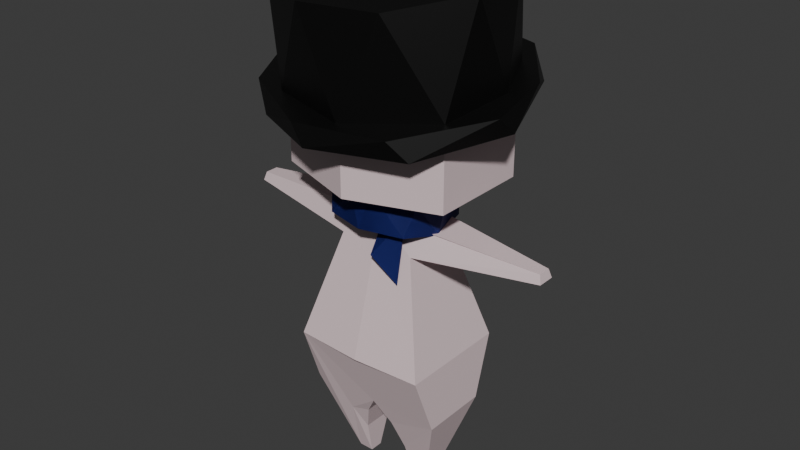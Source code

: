 # Source: CharacterBase.blend  (saved by Blender 4.3.34; exported with 4.5.12 LTS)
import bpy
from mathutils import Matrix  # noqa: F401  (used for matrix-valued properties, if any)

bpy.ops.wm.read_factory_settings(use_empty=True)
scene = bpy.context.scene
scene.name = 'Scene'

# ---- collections
col_characterbase = bpy.data.collections.new('CharacterBase'); scene.collection.children.link(col_characterbase)
col_head = bpy.data.collections.new('HEAD'); scene.collection.children.link(col_head)

# ---- materials (node trees are filled in below, after node groups)
mat_black_001 = bpy.data.materials.new('Black.001')
mat_scarfred = bpy.data.materials.new('ScarfRed')
mat_scarfblue = bpy.data.materials.new('ScarfBlue')
mat_bodycolor = bpy.data.materials.new('BODYCOLOR')
mat_eyewhite = bpy.data.materials.new('EyeWhite')
mat_black = bpy.data.materials.new('Black')
mat_bodycolor_001 = bpy.data.materials.new('BODYCOLOR.001')
mat_eyewhite_001 = bpy.data.materials.new('EyeWhite.001')

# ---- material node trees
mat_black_001.use_nodes = True; mat_black_001.node_tree.nodes.clear()
_N = mat_black_001.node_tree.nodes; _L = mat_black_001.node_tree.links
n0 = _N.new('ShaderNodeBsdfPrincipled'); n0.name = 'Principled BSDF'; n0.location = (10, 300)
n0.inputs[0].default_value = (0.0, 0.0, 0.0, 1.0)
n1 = _N.new('ShaderNodeOutputMaterial'); n1.name = 'Material Output'; n1.location = (300, 300)
_L.new(n0.outputs[0], n1.inputs[0])
n1.is_active_output = True
mat_scarfred.use_nodes = True; mat_scarfred.node_tree.nodes.clear()
_N = mat_scarfred.node_tree.nodes; _L = mat_scarfred.node_tree.links
n0 = _N.new('ShaderNodeBsdfPrincipled'); n0.name = 'Principled BSDF'; n0.location = (10, 300)
n0.inputs[0].default_value = (0.4042, 0.0452, 0.03312, 1.0)
n1 = _N.new('ShaderNodeOutputMaterial'); n1.name = 'Material Output'; n1.location = (300, 300)
_L.new(n0.outputs[0], n1.inputs[0])
n1.is_active_output = True
mat_scarfblue.use_nodes = True; mat_scarfblue.node_tree.nodes.clear()
_N = mat_scarfblue.node_tree.nodes; _L = mat_scarfblue.node_tree.links
n0 = _N.new('ShaderNodeBsdfPrincipled'); n0.name = 'Principled BSDF'; n0.location = (10, 300)
n0.inputs[0].default_value = (0.01569, 0.02371, 0.1981, 1.0)
n1 = _N.new('ShaderNodeOutputMaterial'); n1.name = 'Material Output'; n1.location = (300, 300)
_L.new(n0.outputs[0], n1.inputs[0])
n1.is_active_output = True
mat_bodycolor.use_nodes = True; mat_bodycolor.node_tree.nodes.clear()
_N = mat_bodycolor.node_tree.nodes; _L = mat_bodycolor.node_tree.links
n0 = _N.new('ShaderNodeBsdfPrincipled'); n0.name = 'Principled BSDF'; n0.location = (10, 300)
n0.inputs[0].default_value = (0.8, 0.6361, 0.6592, 1.0)
n1 = _N.new('ShaderNodeOutputMaterial'); n1.name = 'Material Output'; n1.location = (300, 300)
_L.new(n0.outputs[0], n1.inputs[0])
n1.is_active_output = True
mat_eyewhite.use_nodes = True; mat_eyewhite.node_tree.nodes.clear()
_N = mat_eyewhite.node_tree.nodes; _L = mat_eyewhite.node_tree.links
n0 = _N.new('ShaderNodeBsdfPrincipled'); n0.name = 'Principled BSDF'; n0.location = (10, 300)
n0.inputs[0].default_value = (1.0, 1.0, 1.0, 1.0)
n1 = _N.new('ShaderNodeOutputMaterial'); n1.name = 'Material Output'; n1.location = (300, 300)
_L.new(n0.outputs[0], n1.inputs[0])
n1.is_active_output = True
mat_black.use_nodes = True; mat_black.node_tree.nodes.clear()
_N = mat_black.node_tree.nodes; _L = mat_black.node_tree.links
n0 = _N.new('ShaderNodeBsdfPrincipled'); n0.name = 'Principled BSDF'; n0.location = (10, 300)
n0.inputs[0].default_value = (0.0, 0.0, 0.0, 1.0)
n1 = _N.new('ShaderNodeOutputMaterial'); n1.name = 'Material Output'; n1.location = (300, 300)
_L.new(n0.outputs[0], n1.inputs[0])
n1.is_active_output = True
mat_bodycolor_001.use_nodes = True; mat_bodycolor_001.node_tree.nodes.clear()
_N = mat_bodycolor_001.node_tree.nodes; _L = mat_bodycolor_001.node_tree.links
n0 = _N.new('ShaderNodeBsdfPrincipled'); n0.name = 'Principled BSDF'; n0.location = (10, 300)
n0.inputs[0].default_value = (0.8, 0.6361, 0.6592, 1.0)
n1 = _N.new('ShaderNodeOutputMaterial'); n1.name = 'Material Output'; n1.location = (300, 300)
_L.new(n0.outputs[0], n1.inputs[0])
n1.is_active_output = True
mat_eyewhite_001.use_nodes = True; mat_eyewhite_001.node_tree.nodes.clear()
_N = mat_eyewhite_001.node_tree.nodes; _L = mat_eyewhite_001.node_tree.links
n0 = _N.new('ShaderNodeBsdfPrincipled'); n0.name = 'Principled BSDF'; n0.location = (10, 300)
n0.inputs[0].default_value = (1.0, 1.0, 1.0, 1.0)
n1 = _N.new('ShaderNodeOutputMaterial'); n1.name = 'Material Output'; n1.location = (300, 300)
_L.new(n0.outputs[0], n1.inputs[0])
n1.is_active_output = True

# ---- world
world_world = bpy.data.worlds.new('World'); scene.world = world_world
world_world.use_nodes = True; world_world.node_tree.nodes.clear()
_N = world_world.node_tree.nodes; _L = world_world.node_tree.links
n0 = _N.new('ShaderNodeOutputWorld'); n0.name = 'World Output'; n0.location = (300, 300)
n1 = _N.new('ShaderNodeBackground'); n1.name = 'Background'; n1.location = (10, 300)
n1.inputs[0].default_value = (0.05088, 0.05088, 0.05088, 1.0)
_L.new(n1.outputs[0], n0.inputs[0])
n0.is_active_output = True
world_world.color = (0.05088, 0.05088, 0.05088)
world_world.sun_shadow_jitter_overblur = 0.0

# ---- meshes
me_cylinder = bpy.data.meshes.new('Cylinder')
me_cylinder.from_pydata([(0.6326, 0.7067, -2.468), (0.1998, 0.883, -0.9094), (0.9563, 0.2867, -1.37), (0.8135, 0.5663, -0.08129), (0.9879, -0.1957, -0.1089), (1.015, -0.06465, 1.568), (0.513, -0.7197, 1.261), (0.6326, -0.6363, 3.063), (-0.1998, -0.8126, 1.504), (-0.1013, -0.8138, 3.527), (-0.8135, -0.4959, 0.6759), (-0.6256, -0.6206, 3.022), (-1.001, -0.03991, -0.5161), (-0.9267, -0.3007, 2.185), (-0.9267, 0.3711, -1.591), (-0.9879, 0.2661, 0.7035), (-0.6256, 0.691, -2.427), (-0.1013, 0.8842, -2.932), (-0.513, 0.7901, -0.6666), (0.1697, 0.7417, -2.559), (0.6911, 0.4726, -1.856), (0.8504, 0.08522, -0.8433), (0.7226, -0.3975, 0.4188), (0.08606, -0.6998, 1.209), (-0.5374, -0.5491, 0.815), (-0.8124, -0.1922, -0.118), (-0.8392, 0.2176, -1.189), (-0.4358, 0.6628, -2.353), (0.08606, 0.6841, -12.06), (0.7226, 0.3818, -11.27), (0.8392, -0.2333, -9.665), (0.4358, -0.6785, -8.501), (-0.1697, -0.7574, -8.295), (-0.6911, -0.4883, -8.998), (-0.862, 0.04766, -10.4), (-0.5374, 0.5333, -11.67)], [], [(1, 0, 17), (3, 2, 0), (5, 4, 2), (7, 6, 4), (9, 8, 6), (10, 13, 12), (12, 15, 14), (16, 18, 17), (24, 32, 23), (4, 21, 2), (4, 22, 21), (6, 23, 22), (12, 25, 10), (17, 19, 27), (10, 24, 8), (2, 20, 0), (0, 19, 17), (19, 28, 27), (21, 30, 29), (25, 33, 24), (26, 34, 25), (22, 31, 30), (27, 35, 26), (23, 32, 31), (1, 3, 0), (3, 5, 2), (5, 7, 4), (7, 9, 6), (18, 16, 14, 15), (10, 11, 13), (12, 13, 15), (1, 18, 15, 13, 11, 9, 7, 5, 3), (27, 26, 14, 16), (17, 18, 1), (2, 21, 20), (6, 8, 23), (12, 14, 26), (0, 20, 19), (4, 6, 22), (16, 17, 27), (10, 25, 24), (8, 24, 23), (12, 26, 25), (11, 10, 8, 9), (34, 35, 28, 29, 30, 31, 32, 33), (29, 28, 19, 20), (24, 33, 32), (20, 21, 29), (21, 22, 30), (25, 34, 33), (26, 35, 34), (22, 23, 31), (27, 28, 35)])
_uv = me_cylinder.uv_layers.new(name='UVMap')
_uv.uv.foreach_set('vector', [0.9714, 1.0, 0.9, 0.5, 0.9848, 0.5, 0.858, 1.0, 0.7998, 0.5, 0.9, 0.5, 0.7294, 1.0, 0.7067, 0.5, 0.7998, 0.5, 0.6, 1.0, 0.5767, 0.5, 0.7067, 0.5, 0.4866, 1.0, 0.4714, 0.5, 0.5767, 0.5, 0.358, 0.5, 0.3172, 1.0, 0.2628, 0.5, 0.2628, 0.5, 0.2067, 1.0, 0.1828, 0.5, 0.1059, 0.5, 0.07671, 1.0, 0.02115, 0.5, 0.4, 0.5, 0.4714, 0.5, 0.5134, 0.5, 0.7067, 0.5, 0.7628, 0.5, 0.7998, 0.5, 0.7067, 0.5, 0.6468, 0.5, 0.7628, 0.5, 0.5767, 0.5, 0.5134, 0.5, 0.6468, 0.5, 0.2628, 0.5, 0.2998, 0.5, 0.358, 0.5, 0.02115, 0.5, 0.0, 0.5, 0.07671, 0.5, 0.358, 0.5, 0.4, 0.5, 0.4714, 0.5, 0.7998, 0.5, 0.858, 0.5, 0.9, 0.5, 0.9, 0.5, 0.9714, 0.5, 0.9848, 0.5, 0.0, 0.5, 0.01519, 0.5, 0.07671, 0.5, 0.7628, 0.5, 0.7067, 0.5, 0.8532, 0.5, 0.2998, 0.5, 0.358, 0.5, 0.4, 0.5, 0.2067, 0.5, 0.2294, 0.5, 0.2998, 0.5, 0.6468, 0.5, 0.5767, 0.5, 0.7067, 0.5, 0.07671, 0.5, 0.09995, 0.5, 0.2067, 0.5, 0.5134, 0.5, 0.4714, 0.5, 0.5767, 0.5, 0.9714, 1.0, 0.858, 1.0, 0.9, 0.5, 0.858, 1.0, 0.7294, 1.0, 0.7998, 0.5, 0.7294, 1.0, 0.6, 1.0, 0.7067, 0.5, 0.6, 1.0, 0.4866, 1.0, 0.5767, 0.5, 0.07671, 1.0, 0.1059, 0.5, 0.1828, 0.5, 0.2067, 1.0, 0.358, 0.5, 0.3941, 1.0, 0.3172, 1.0, 0.2628, 0.5, 0.3172, 1.0, 0.2067, 1.0, 0.2923, 0.4828, 0.1415, 0.4576, 0.02435, 0.3129, 0.03401, 0.1528, 0.1026, 0.06201, 0.2302, 0.01593, 0.3876, 0.06026, 0.4823, 0.2197, 0.4323, 0.397, 0.07671, 0.5, 0.2067, 0.5, 0.1828, 0.5, 0.1059, 0.5, 0.02115, 0.5, 0.07671, 1.0, 0.0, 1.0, 0.7998, 0.5, 0.7628, 0.5, 0.858, 0.5, 0.5767, 0.5, 0.4714, 0.5, 0.5134, 0.5, 0.2628, 0.5, 0.1828, 0.5, 0.2067, 0.5, 0.9, 0.5, 0.858, 0.5, 0.9714, 0.5, 0.7067, 0.5, 0.5767, 0.5, 0.6468, 0.5, 0.1059, 0.5, 0.02115, 0.5, 0.07671, 0.5, 0.358, 0.5, 0.2998, 0.5, 0.4, 0.5, 0.4714, 0.5, 0.4, 0.5, 0.5134, 0.5, 0.2628, 0.5, 0.2067, 0.5, 0.2998, 0.5, 0.3941, 1.0, 0.358, 0.5, 0.4714, 0.5, 0.4866, 1.0, 0.5177, 0.2803, 0.6124, 0.4397, 0.7698, 0.4841, 0.934, 0.3896, 0.9757, 0.1871, 0.8585, 0.0424, 0.7077, 0.01717, 0.5677, 0.103, 0.8532, 0.5, 0.9788, 0.5, 0.9714, 0.5, 0.858, 0.5, 0.4, 0.5, 0.358, 0.5, 0.4714, 0.5, 0.858, 0.5, 0.7628, 0.5, 0.8532, 0.5, 0.7628, 0.5, 0.6468, 0.5, 0.7067, 0.5, 0.2998, 0.5, 0.2294, 0.5, 0.358, 0.5, 0.2067, 0.5, 0.09995, 0.5, 0.2294, 0.5, 0.6468, 0.5, 0.5134, 0.5, 0.5767, 0.5, 0.07671, 0.5, 0.01519, 0.5, 0.09995, 0.5])
me_cylinder.materials.append(mat_black_001)
me_cylinder.update()
me_cylinder_001 = bpy.data.meshes.new('Cylinder.001')
me_cylinder_001.from_pydata([(0.0, 1.0, -1.0), (0.5556, 0.8385, 0.8135), (0.7071, 0.6952, -0.6854), (0.9808, -0.05464, 0.7634), (1.0, -0.1953, -0.7411), (0.8315, -0.547, 0.7043), (0.7071, -0.6591, -0.7968), (0.1951, -0.8341, 1.0), (0.0, -0.8512, -0.8198), (-0.1951, -0.8259, 0.6708), (-0.7071, -0.6591, -0.7968), (-0.8315, -0.547, 0.7043), (-1.0, -0.1889, -1.0), (-0.9808, 0.1951, 1.0), (-0.7071, 0.6952, -0.6854), (-0.5556, 0.8385, 0.8135), (0.1108, -0.6614, -2.086), (0.1125, -0.3827, -0.4505), (0.5613, -0.4552, -0.1844), (0.5792, -0.5593, -3.146)], [], [(0, 15, 1), (1, 3, 2), (3, 4, 2), (3, 5, 4), (5, 6, 4), (15, 13, 11, 9, 7, 5, 3, 1), (5, 7, 6), (7, 8, 6), (7, 9, 8), (8, 9, 10), (10, 9, 11), (10, 11, 12), (12, 11, 13), (12, 13, 14), (14, 13, 15), (0, 2, 4, 6, 8, 10, 12, 14), (0, 14, 15), (18, 17, 16), (0, 1, 2), (17, 19, 16), (18, 16, 19), (17, 18, 19)])
_uv = me_cylinder_001.uv_layers.new(name='UVMap')
_uv.uv.foreach_set('vector', [0.75, 0.49, 0.1167, 0.4496, 0.3833, 0.4496, 0.3833, 0.4496, 0.4854, 0.2968, 0.875, 0.5, 0.4854, 0.2968, 0.99, 0.25, 0.875, 0.5, 0.4854, 0.2968, 0.4496, 0.1167, 0.75, 0.5, 0.4496, 0.1167, 0.9197, 0.08029, 0.75, 0.5, 0.1167, 0.4496, 0.01461, 0.2968, 0.05045, 0.1167, 0.2032, 0.01461, 0.2968, 0.01461, 0.4496, 0.1167, 0.4854, 0.2968, 0.3833, 0.4496, 0.4496, 0.1167, 0.2968, 0.01461, 0.625, 0.5, 0.2968, 0.01461, 0.75, 0.01, 0.625, 0.5, 0.2968, 0.01461, 0.2032, 0.01461, 0.5, 0.5, 0.5, 0.5, 0.2032, 0.01461, 0.5803, 0.08029, 0.5803, 0.08029, 0.2032, 0.01461, 0.05045, 0.1167, 0.375, 0.5, 0.05045, 0.1167, 0.51, 0.25, 0.51, 0.25, 0.05045, 0.1167, 0.01461, 0.2968, 0.25, 0.5, 0.01461, 0.2968, 0.5803, 0.4197, 0.5803, 0.4197, 0.01461, 0.2968, 0.1167, 0.4496, 0.75, 0.49, 0.9197, 0.4197, 0.99, 0.25, 0.9197, 0.08029, 0.75, 0.01, 0.5803, 0.08029, 0.51, 0.25, 0.5803, 0.4197, 0.75, 0.49, 0.125, 0.5, 0.1167, 0.4496, 0.625, 0.75, 0.625, 0.25, 0.375, 1.0, 1.0, 0.5, 0.3833, 0.4496, 0.9197, 0.4197, 0.625, 0.25, 0.375, 0.5, 0.375, 0.0, 0.625, 0.75, 0.125, 0.75, 0.375, 0.5, 0.875, 0.5, 0.625, 0.75, 0.375, 0.5])
me_cylinder_001.materials.append(mat_scarfred)
me_cylinder_001.update()
me_cylinder_002 = bpy.data.meshes.new('Cylinder.002')
me_cylinder_002.from_pydata([(0.0, 1.0, -1.0), (0.5556, 0.8385, 0.8135), (0.7071, 0.6952, -0.6854), (0.9808, -0.05464, 0.7634), (1.0, -0.1953, -0.7411), (0.8315, -0.547, 0.7043), (0.7071, -0.6591, -0.7968), (0.1951, -0.8341, 1.0), (0.0, -0.8512, -0.8198), (-0.1951, -0.8259, 0.6708), (-0.7071, -0.6591, -0.7968), (-0.8315, -0.547, 0.7043), (-1.0, -0.1889, -1.0), (-0.9808, 0.1951, 1.0), (-0.7071, 0.6952, -0.6854), (-0.5556, 0.8385, 0.8135), (0.1108, -0.6614, -2.086), (0.1125, -0.3827, -0.4505), (0.5613, -0.4552, -0.1844), (0.5792, -0.5593, -3.146)], [], [(0, 15, 1), (1, 3, 2), (3, 4, 2), (3, 5, 4), (5, 6, 4), (15, 13, 11, 9, 7, 5, 3, 1), (5, 7, 6), (7, 8, 6), (7, 9, 8), (8, 9, 10), (10, 9, 11), (10, 11, 12), (12, 11, 13), (12, 13, 14), (14, 13, 15), (0, 2, 4, 6, 8, 10, 12, 14), (0, 14, 15), (18, 17, 16), (0, 1, 2), (17, 19, 16), (18, 16, 19), (17, 18, 19)])
_uv = me_cylinder_002.uv_layers.new(name='UVMap')
_uv.uv.foreach_set('vector', [0.75, 0.49, 0.1167, 0.4496, 0.3833, 0.4496, 0.3833, 0.4496, 0.4854, 0.2968, 0.875, 0.5, 0.4854, 0.2968, 0.99, 0.25, 0.875, 0.5, 0.4854, 0.2968, 0.4496, 0.1167, 0.75, 0.5, 0.4496, 0.1167, 0.9197, 0.08029, 0.75, 0.5, 0.1167, 0.4496, 0.01461, 0.2968, 0.05045, 0.1167, 0.2032, 0.01461, 0.2968, 0.01461, 0.4496, 0.1167, 0.4854, 0.2968, 0.3833, 0.4496, 0.4496, 0.1167, 0.2968, 0.01461, 0.625, 0.5, 0.2968, 0.01461, 0.75, 0.01, 0.625, 0.5, 0.2968, 0.01461, 0.2032, 0.01461, 0.5, 0.5, 0.5, 0.5, 0.2032, 0.01461, 0.5803, 0.08029, 0.5803, 0.08029, 0.2032, 0.01461, 0.05045, 0.1167, 0.375, 0.5, 0.05045, 0.1167, 0.51, 0.25, 0.51, 0.25, 0.05045, 0.1167, 0.01461, 0.2968, 0.25, 0.5, 0.01461, 0.2968, 0.5803, 0.4197, 0.5803, 0.4197, 0.01461, 0.2968, 0.1167, 0.4496, 0.75, 0.49, 0.9197, 0.4197, 0.99, 0.25, 0.9197, 0.08029, 0.75, 0.01, 0.5803, 0.08029, 0.51, 0.25, 0.5803, 0.4197, 0.75, 0.49, 0.125, 0.5, 0.1167, 0.4496, 0.625, 0.75, 0.625, 0.25, 0.375, 1.0, 1.0, 0.5, 0.3833, 0.4496, 0.9197, 0.4197, 0.625, 0.25, 0.375, 0.5, 0.375, 0.0, 0.625, 0.75, 0.125, 0.75, 0.375, 0.5, 0.875, 0.5, 0.625, 0.75, 0.375, 0.5])
me_cylinder_002.materials.append(mat_scarfblue)
me_cylinder_002.update()
me_cube_001 = bpy.data.meshes.new('Cube.001')
me_cube_001.from_pydata([(-0.6448, -0.3091, 0.8105), (-0.1261, -0.07103, 2.941), (-0.6448, 0.3091, 0.8105), (-0.1261, 0.07103, 2.941), (0.6448, -0.3091, 0.8105), (0.1261, -0.07103, 2.941), (0.6448, 0.3091, 0.8105), (0.1261, 0.07103, 2.941), (-0.6229, -0.5066, 1.36), (-0.6229, 0.5066, 1.36), (0.6229, 0.5066, 1.36), (0.6229, -0.5066, 1.36), (0.3224, 0.3091, 0.8105), (0.0, 0.3091, 0.8105), (-0.3224, 0.3091, 0.8105), (0.0, -0.3091, 0.8105), (0.0, -0.5443, 1.36), (-0.3276, 0.5329, 1.36), (0.0, 0.6038, 1.36), (0.3276, 0.5329, 1.36), (0.3905, -0.06056, 0.0103), (0.3905, 0.06056, 0.0103), (0.3224, 0.06056, 0.0103), (0.2542, 0.06056, 0.0103), (0.2542, -0.06056, 0.0103), (-0.3815, 0.06058, 0.0035), (-0.3815, -0.06058, 0.0035), (-0.3135, 0.06058, 0.0035), (-0.2455, 0.06058, 0.0035), (-0.3135, -0.06058, 0.0035), (-0.2455, -0.06058, 0.0035), (-0.1337, -0.2262, 0.6041), (-0.2185, -0.1434, 0.341), (-0.2185, 0.1434, 0.341), (-0.1337, 0.2262, 0.6041), (-0.3224, 0.2262, 0.5474), (-0.3224, -0.2262, 0.5474), (0.3224, 0.2262, 0.5438), (0.2231, 0.1337, 0.3358), (0.1384, 0.2165, 0.6026), (0.1384, -0.236, 0.6026), (0.2231, -0.1531, 0.3358), (-0.3572, -0.2529, 2.33), (-0.291, -0.1896, 2.572), (-0.291, 0.1896, 2.572), (-0.3572, 0.2529, 2.33), (0.291, 0.1896, 2.572), (0.3572, 0.2529, 2.33), (0.291, -0.1896, 2.572), (0.3572, -0.2529, 2.33), (0.0, -0.2056, 2.572), (0.0, 0.2056, 2.572), (-1.473, -0.07991, 2.412), (-1.452, -0.05992, 2.489), (-1.452, 0.05992, 2.489), (-1.473, 0.07991, 2.412), (1.444, 0.0581, 2.489), (1.465, 0.07811, 2.412), (1.444, -0.0581, 2.489), (1.465, -0.07811, 2.412)], [], [(43, 1, 3, 44), (46, 7, 5, 48), (51, 46, 56, 57, 47, 10, 19, 18), (6, 10, 11, 4), (39, 37, 22, 23, 38), (0, 8, 9, 2), (14, 17, 18, 13), (13, 18, 19, 12), (33, 32, 30, 28), (4, 20, 21, 6), (6, 21, 22, 37, 39, 13, 12, 19, 10), (41, 38, 23, 24), (3, 1, 5, 7), (35, 27, 25, 2, 9, 17, 14, 13, 34), (35, 34, 33, 28, 27), (13, 15, 31, 34), (34, 31, 32, 33), (23, 22, 21, 20, 24), (15, 13, 39, 40), (40, 39, 38, 41), (5, 1, 43, 53, 52, 42, 8, 16, 50, 48), (16, 8, 0, 26, 29, 36, 31, 15, 40, 41, 24, 20, 4, 11), (3, 7, 46, 51, 44), (47, 49, 11, 10), (27, 28, 30, 29, 26, 25), (2, 25, 26, 0), (45, 55, 54, 44, 51, 18, 17, 9), (49, 59, 58, 48, 50, 16, 11), (8, 42, 45, 9), (31, 36, 29, 30, 32), (52, 53, 54, 55), (43, 44, 54, 53), (45, 42, 52, 55), (57, 56, 58, 59), (49, 47, 57, 59), (46, 48, 58, 56)])
_uv = me_cube_001.uv_layers.new(name='UVMap')
_uv.uv.foreach_set('vector', [0.5951, 0.0, 0.625, 0.0, 0.625, 0.25, 0.5951, 0.25, 0.5951, 0.5, 0.625, 0.5, 0.625, 0.75, 0.5951, 0.75, 0.5951, 0.375, 0.5951, 0.5, 0.5951, 0.5, 0.5649, 0.5, 0.5649, 0.5, 0.4437, 0.5, 0.4437, 0.4375, 0.4437, 0.375, 0.375, 0.5, 0.4437, 0.5, 0.4437, 0.75, 0.375, 0.75, 0.375, 0.375, 0.375, 0.4375, 0.375, 0.4375, 0.375, 0.375, 0.375, 0.375, 0.375, 0.0, 0.4437, 0.0, 0.4437, 0.25, 0.375, 0.25, 0.375, 0.3125, 0.4437, 0.3125, 0.4437, 0.375, 0.375, 0.375, 0.375, 0.375, 0.4437, 0.375, 0.4437, 0.4375, 0.375, 0.4375, 0.25, 0.5, 0.25, 0.75, 0.25, 0.75, 0.25, 0.5, 0.375, 0.75, 0.375, 0.75, 0.375, 0.5, 0.375, 0.5, 0.375, 0.5, 0.375, 0.5, 0.375, 0.4375, 0.375, 0.4375, 0.375, 0.375, 0.375, 0.375, 0.375, 0.4375, 0.4437, 0.4375, 0.4437, 0.5, 0.25, 0.75, 0.25, 0.5, 0.25, 0.5, 0.25, 0.75, 0.875, 0.5, 0.875, 0.75, 0.625, 0.75, 0.625, 0.5, 0.375, 0.3125, 0.375, 0.3125, 0.375, 0.25, 0.375, 0.25, 0.4437, 0.25, 0.4437, 0.3125, 0.375, 0.3125, 0.375, 0.375, 0.375, 0.375, 0.375, 0.3125, 0.375, 0.375, 0.375, 0.375, 0.375, 0.375, 0.375, 0.3125, 0.25, 0.5, 0.25, 0.75, 0.25, 0.75, 0.25, 0.5, 0.25, 0.5, 0.25, 0.75, 0.25, 0.75, 0.25, 0.5, 0.25, 0.5, 0.3125, 0.5, 0.375, 0.5, 0.375, 0.75, 0.25, 0.75, 0.25, 0.75, 0.25, 0.5, 0.25, 0.5, 0.25, 0.75, 0.25, 0.75, 0.25, 0.5, 0.25, 0.5, 0.25, 0.75, 0.625, 0.75, 0.625, 1.0, 0.5951, 1.0, 0.5951, 1.0, 0.5649, 1.0, 0.5649, 1.0, 0.4437, 1.0, 0.4437, 0.875, 0.5951, 0.875, 0.5951, 0.75, 0.4437, 0.875, 0.4437, 1.0, 0.375, 1.0, 0.375, 1.0, 0.375, 0.9375, 0.375, 0.9375, 0.375, 0.875, 0.375, 0.875, 0.375, 0.875, 0.375, 0.875, 0.375, 0.875, 0.375, 0.75, 0.375, 0.75, 0.4437, 0.75, 0.625, 0.25, 0.625, 0.5, 0.5951, 0.5, 0.5951, 0.375, 0.5951, 0.25, 0.5649, 0.5, 0.5649, 0.75, 0.4437, 0.75, 0.4437, 0.5, 0.1875, 0.5, 0.25, 0.5, 0.25, 0.75, 0.1875, 0.75, 0.125, 0.75, 0.125, 0.5, 0.375, 0.25, 0.375, 0.25, 0.375, 0.0, 0.375, 0.0, 0.5649, 0.25, 0.5649, 0.25, 0.5951, 0.25, 0.5951, 0.25, 0.5951, 0.375, 0.4437, 0.375, 0.4437, 0.3125, 0.4437, 0.25, 0.5649, 0.75, 0.5649, 0.75, 0.5951, 0.75, 0.5951, 0.75, 0.5951, 0.875, 0.4437, 0.875, 0.4437, 0.75, 0.4437, 0.0, 0.5649, 0.0, 0.5649, 0.25, 0.4437, 0.25, 0.375, 0.875, 0.375, 0.9375, 0.375, 0.9375, 0.375, 0.875, 0.375, 0.875, 0.5649, 0.0, 0.5951, 0.0, 0.5951, 0.25, 0.5649, 0.25, 0.5951, 0.0, 0.5951, 0.25, 0.5951, 0.25, 0.5951, 0.0, 0.5649, 0.25, 0.5649, 0.0, 0.5649, 0.0, 0.5649, 0.25, 0.5649, 0.5, 0.5951, 0.5, 0.5951, 0.75, 0.5649, 0.75, 0.5649, 0.75, 0.5649, 0.5, 0.5649, 0.5, 0.5649, 0.75, 0.5951, 0.5, 0.5951, 0.75, 0.5951, 0.75, 0.5951, 0.5])
me_cube_001.materials.append(mat_bodycolor)
me_cube_001.update()
me_sphere = bpy.data.meshes.new('Sphere')
me_sphere.from_pydata([(0.0, 0.7727, 2.758), (0.7858, 0.513, 3.806), (0.7858, 0.513, 2.895), (0.7858, -0.3943, 3.806), (0.7858, -0.3943, 2.895), (-1.249e-07, -0.654, 3.806), (-1.249e-07, -0.654, 2.889), (0.0, 0.05937, 4.083), (-0.7858, -0.3943, 3.806), (-0.7858, -0.3943, 2.895), (-0.7858, 0.513, 3.806), (-0.7858, 0.513, 2.895), (2.186e-07, 0.7727, 3.806)], [], [(0, 12, 1, 2), (7, 10, 8, 5), (2, 1, 3, 4), (4, 3, 5, 6), (3, 7, 5), (6, 5, 8, 9), (7, 3, 1, 12), (9, 8, 10, 11), (11, 10, 12, 0), (10, 7, 12), (6, 9, 11, 0, 2, 4)])
_uv = me_sphere.uv_layers.new(name='UVMap')
_uv.uv.foreach_set('vector', [0.6667, 0.3333, 0.6667, 0.6667, 0.5, 0.6667, 0.5, 0.3333, 0.9167, 1.0, 0.8333, 0.6667, 0.0, 0.6667, 0.1667, 0.6667, 0.5, 0.3333, 0.5, 0.6667, 0.3333, 0.6667, 0.3333, 0.3333, 0.3333, 0.3333, 0.3333, 0.6667, 0.1667, 0.6667, 0.1667, 0.3333, 0.3333, 0.6667, 0.25, 1.0, 0.1667, 0.6667, 0.1667, 0.3333, 0.1667, 0.6667, 0.0, 0.6667, 0.0, 0.3333, 0.4167, 1.0, 0.3333, 0.6667, 0.5, 0.6667, 0.6667, 0.6667, 1.0, 0.3333, 1.0, 0.6667, 0.8333, 0.6667, 0.8333, 0.3333, 0.8333, 0.3333, 0.8333, 0.6667, 0.6667, 0.6667, 0.6667, 0.3333, 0.8333, 0.6667, 0.75, 1.0, 0.6667, 0.6667, 0.1667, 0.3333, 1.0, 0.3333, 0.8333, 0.3333, 0.6667, 0.3333, 0.5, 0.3333, 0.3333, 0.3333])
me_sphere.materials.append(mat_bodycolor)
me_sphere.update()
me_cube_003 = bpy.data.meshes.new('Cube.003')
me_cube_003.from_pydata([(-0.7124, 0.4156, 3.057), (-0.7124, 0.4156, 3.266), (-0.7124, 0.6251, 3.057), (-0.7124, 0.6251, 3.266), (-0.5029, 0.4156, 3.057), (-0.5029, 0.4156, 3.266), (-0.5029, 0.6251, 3.057), (-0.5029, 0.6251, 3.266)], [], [(0, 1, 3, 2), (2, 3, 7, 6), (6, 7, 5, 4), (4, 5, 1, 0), (2, 6, 4, 0), (7, 3, 1, 5)])
_uv = me_cube_003.uv_layers.new(name='UVMap')
_uv.uv.foreach_set('vector', [0.375, 0.0, 0.625, 0.0, 0.625, 0.25, 0.375, 0.25, 0.375, 0.25, 0.625, 0.25, 0.625, 0.5, 0.375, 0.5, 0.375, 0.5, 0.625, 0.5, 0.625, 0.75, 0.375, 0.75, 0.375, 0.75, 0.625, 0.75, 0.625, 1.0, 0.375, 1.0, 0.125, 0.5, 0.375, 0.5, 0.375, 0.75, 0.125, 0.75, 0.625, 0.5, 0.875, 0.5, 0.875, 0.75, 0.625, 0.75])
me_cube_003.materials.append(mat_eyewhite)
me_cube_003.use_mirror_x = True
me_cube_003.update()
me_cube_002 = bpy.data.meshes.new('Cube.002')
me_cube_002.from_pydata([(0.5029, 0.4156, 3.057), (0.5029, 0.4156, 3.266), (0.5029, 0.6251, 3.057), (0.5029, 0.6251, 3.266), (0.7124, 0.4156, 3.057), (0.7124, 0.4156, 3.266), (0.7124, 0.6251, 3.057), (0.7124, 0.6251, 3.266)], [], [(0, 1, 3, 2), (2, 3, 7, 6), (6, 7, 5, 4), (4, 5, 1, 0), (2, 6, 4, 0), (7, 3, 1, 5)])
_uv = me_cube_002.uv_layers.new(name='UVMap')
_uv.uv.foreach_set('vector', [0.375, 0.0, 0.625, 0.0, 0.625, 0.25, 0.375, 0.25, 0.375, 0.25, 0.625, 0.25, 0.625, 0.5, 0.375, 0.5, 0.375, 0.5, 0.625, 0.5, 0.625, 0.75, 0.375, 0.75, 0.375, 0.75, 0.625, 0.75, 0.625, 1.0, 0.375, 1.0, 0.125, 0.5, 0.375, 0.5, 0.375, 0.75, 0.125, 0.75, 0.625, 0.5, 0.875, 0.5, 0.875, 0.75, 0.625, 0.75])
me_cube_002.materials.append(mat_eyewhite)
me_cube_002.update()
me_cube_005 = bpy.data.meshes.new('Cube.005')
me_cube_005.from_pydata([(-0.6629, 0.55, 3.106), (-0.6629, 0.55, 3.21), (-0.6629, 0.6537, 3.106), (-0.6629, 0.6537, 3.21), (-0.5592, 0.55, 3.106), (-0.5592, 0.55, 3.21), (-0.5592, 0.6537, 3.106), (-0.5592, 0.6537, 3.21)], [], [(0, 1, 3, 2), (2, 3, 7, 6), (6, 7, 5, 4), (4, 5, 1, 0), (2, 6, 4, 0), (7, 3, 1, 5)])
_uv = me_cube_005.uv_layers.new(name='UVMap')
_uv.uv.foreach_set('vector', [0.375, 0.0, 0.625, 0.0, 0.625, 0.25, 0.375, 0.25, 0.375, 0.25, 0.625, 0.25, 0.625, 0.5, 0.375, 0.5, 0.375, 0.5, 0.625, 0.5, 0.625, 0.75, 0.375, 0.75, 0.375, 0.75, 0.625, 0.75, 0.625, 1.0, 0.375, 1.0, 0.125, 0.5, 0.375, 0.5, 0.375, 0.75, 0.125, 0.75, 0.625, 0.5, 0.875, 0.5, 0.875, 0.75, 0.625, 0.75])
me_cube_005.materials.append(mat_black)
me_cube_005.update()
me_cube_006 = bpy.data.meshes.new('Cube.006')
me_cube_006.from_pydata([(0.5601, 0.55, 3.106), (0.5601, 0.55, 3.21), (0.5601, 0.6537, 3.106), (0.5601, 0.6537, 3.21), (0.6638, 0.55, 3.106), (0.6638, 0.55, 3.21), (0.6638, 0.6537, 3.106), (0.6638, 0.6537, 3.21)], [], [(0, 1, 3, 2), (2, 3, 7, 6), (6, 7, 5, 4), (4, 5, 1, 0), (2, 6, 4, 0), (7, 3, 1, 5)])
_uv = me_cube_006.uv_layers.new(name='UVMap')
_uv.uv.foreach_set('vector', [0.375, 0.0, 0.625, 0.0, 0.625, 0.25, 0.375, 0.25, 0.375, 0.25, 0.625, 0.25, 0.625, 0.5, 0.375, 0.5, 0.375, 0.5, 0.625, 0.5, 0.625, 0.75, 0.375, 0.75, 0.375, 0.75, 0.625, 0.75, 0.625, 1.0, 0.375, 1.0, 0.125, 0.5, 0.375, 0.5, 0.375, 0.75, 0.125, 0.75, 0.625, 0.5, 0.875, 0.5, 0.875, 0.75, 0.625, 0.75])
me_cube_006.materials.append(mat_black)
me_cube_006.update()
me_cube_004 = bpy.data.meshes.new('Cube.004')
me_cube_004.from_pydata([(-0.193, 0.6042, 3.023), (-0.193, 0.6042, 3.075), (-0.193, 0.7758, 3.023), (-0.193, 0.7758, 3.075), (0.193, 0.6042, 3.023), (0.193, 0.6042, 3.075), (0.193, 0.7758, 3.023), (0.193, 0.7758, 3.075), (0.09649, 0.7955, 3.023), (-7.189e-09, 0.8137, 3.023), (-0.09649, 0.7955, 3.023), (-0.09649, 0.7955, 3.075), (7.189e-09, 0.8137, 3.075), (0.09649, 0.7955, 3.075), (-0.09649, 0.6042, 3.023), (7.189e-09, 0.6042, 3.023), (0.09649, 0.6042, 3.023), (0.09649, 0.6042, 3.075), (-7.189e-09, 0.6042, 3.075), (-0.09649, 0.6042, 3.075)], [], [(0, 1, 3, 2), (8, 13, 7, 6), (6, 7, 5, 4), (14, 19, 1, 0), (8, 6, 4, 16), (11, 3, 1, 19), (7, 13, 17, 5), (13, 12, 18, 17), (12, 11, 19, 18), (2, 10, 14, 0), (10, 9, 15, 14), (9, 8, 16, 15), (4, 5, 17, 16), (16, 17, 18, 15), (15, 18, 19, 14), (2, 3, 11, 10), (10, 11, 12, 9), (9, 12, 13, 8)])
_uv = me_cube_004.uv_layers.new(name='UVMap')
_uv.uv.foreach_set('vector', [0.375, 0.0, 0.625, 0.0, 0.625, 0.25, 0.375, 0.25, 0.375, 0.4375, 0.625, 0.4375, 0.625, 0.5, 0.375, 0.5, 0.375, 0.5, 0.625, 0.5, 0.625, 0.75, 0.375, 0.75, 0.375, 0.9375, 0.625, 0.9375, 0.625, 1.0, 0.375, 1.0, 0.3125, 0.5, 0.375, 0.5, 0.375, 0.75, 0.3125, 0.75, 0.8125, 0.5, 0.875, 0.5, 0.875, 0.75, 0.8125, 0.75, 0.625, 0.5, 0.6875, 0.5, 0.6875, 0.75, 0.625, 0.75, 0.6875, 0.5, 0.75, 0.5, 0.75, 0.75, 0.6875, 0.75, 0.75, 0.5, 0.8125, 0.5, 0.8125, 0.75, 0.75, 0.75, 0.125, 0.5, 0.1875, 0.5, 0.1875, 0.75, 0.125, 0.75, 0.1875, 0.5, 0.25, 0.5, 0.25, 0.75, 0.1875, 0.75, 0.25, 0.5, 0.3125, 0.5, 0.3125, 0.75, 0.25, 0.75, 0.375, 0.75, 0.625, 0.75, 0.625, 0.8125, 0.375, 0.8125, 0.375, 0.8125, 0.625, 0.8125, 0.625, 0.875, 0.375, 0.875, 0.375, 0.875, 0.625, 0.875, 0.625, 0.9375, 0.375, 0.9375, 0.375, 0.25, 0.625, 0.25, 0.625, 0.3125, 0.375, 0.3125, 0.375, 0.3125, 0.625, 0.3125, 0.625, 0.375, 0.375, 0.375, 0.375, 0.375, 0.625, 0.375, 0.625, 0.4375, 0.375, 0.4375])
me_cube_004.materials.append(mat_black)
me_cube_004.materials.append(mat_scarfred)
me_cube_004.update()
me_cube_014 = bpy.data.meshes.new('Cube.014')
me_cube_014.from_pydata([(-0.5446, 0.5227, 3.363), (-0.5446, 0.5227, 3.423), (-0.5742, 0.622, 3.363), (-0.5742, 0.622, 3.423), (-0.4453, 0.5523, 3.363), (-0.4453, 0.5523, 3.423), (-0.4749, 0.6516, 3.363), (-0.4749, 0.6516, 3.423), (-0.7293, 0.5757, 3.363), (-0.6997, 0.4764, 3.363), (-0.6997, 0.4764, 3.423), (-0.7293, 0.5757, 3.423)], [], [(1, 3, 11, 10), (2, 3, 7, 6), (6, 7, 5, 4), (4, 5, 1, 0), (2, 6, 4, 0), (7, 3, 1, 5), (9, 10, 11, 8), (2, 0, 9, 8), (3, 2, 8, 11), (0, 1, 10, 9)])
_uv = me_cube_014.uv_layers.new(name='UVMap')
_uv.uv.foreach_set('vector', [0.875, 0.75, 0.875, 0.5, 0.875, 0.5, 0.875, 0.75, 0.375, 0.25, 0.625, 0.25, 0.625, 0.5, 0.375, 0.5, 0.375, 0.5, 0.625, 0.5, 0.625, 0.75, 0.375, 0.75, 0.375, 0.75, 0.625, 0.75, 0.625, 1.0, 0.375, 1.0, 0.125, 0.5, 0.375, 0.5, 0.375, 0.75, 0.125, 0.75, 0.625, 0.5, 0.875, 0.5, 0.875, 0.75, 0.625, 0.75, 0.375, 0.0, 0.625, 0.0, 0.625, 0.25, 0.375, 0.25, 0.125, 0.5, 0.125, 0.75, 0.125, 0.75, 0.125, 0.5, 0.625, 0.25, 0.375, 0.25, 0.375, 0.25, 0.625, 0.25, 0.375, 1.0, 0.625, 1.0, 0.625, 1.0, 0.375, 1.0])
me_cube_014.materials.append(mat_black)
me_cube_014.update()
me_cube_016 = bpy.data.meshes.new('Cube.016')
me_cube_016.from_pydata([(0.4374, 0.5633, 3.371), (0.4374, 0.5633, 3.425), (0.4661, 0.6628, 3.371), (0.4661, 0.6628, 3.425), (0.5137, 0.5413, 3.371), (0.5137, 0.5413, 3.425), (0.5424, 0.6409, 3.371), (0.5424, 0.6409, 3.425), (0.7139, 0.5915, 3.425), (0.7139, 0.5915, 3.371), (0.6852, 0.4919, 3.371), (0.6852, 0.4919, 3.425)], [], [(0, 1, 3, 2), (2, 3, 7, 6), (7, 5, 11, 8), (4, 5, 1, 0), (2, 6, 4, 0), (7, 3, 1, 5), (9, 8, 11, 10), (6, 7, 8, 9), (5, 4, 10, 11), (4, 6, 9, 10)])
_uv = me_cube_016.uv_layers.new(name='UVMap')
_uv.uv.foreach_set('vector', [0.375, 0.0, 0.625, 0.0, 0.625, 0.25, 0.375, 0.25, 0.375, 0.25, 0.625, 0.25, 0.625, 0.5, 0.375, 0.5, 0.625, 0.5, 0.625, 0.75, 0.625, 0.75, 0.625, 0.5, 0.375, 0.75, 0.625, 0.75, 0.625, 1.0, 0.375, 1.0, 0.125, 0.5, 0.375, 0.5, 0.375, 0.75, 0.125, 0.75, 0.625, 0.5, 0.875, 0.5, 0.875, 0.75, 0.625, 0.75, 0.375, 0.5, 0.625, 0.5, 0.625, 0.75, 0.375, 0.75, 0.375, 0.5, 0.625, 0.5, 0.625, 0.5, 0.375, 0.5, 0.625, 0.75, 0.375, 0.75, 0.375, 0.75, 0.625, 0.75, 0.375, 0.75, 0.375, 0.5, 0.375, 0.5, 0.375, 0.75])
me_cube_016.materials.append(mat_black)
me_cube_016.update()
me_cube_008 = bpy.data.meshes.new('Cube.008')
me_cube_008.from_pydata([(-0.193, 0.6042, 3.104), (-0.193, 0.6042, 3.2), (-0.193, 0.7758, 3.104), (-0.193, 0.7758, 3.2), (0.193, 0.6042, 3.104), (0.193, 0.6042, 3.2), (0.193, 0.7758, 3.104), (0.193, 0.7758, 3.2), (0.09649, 0.7955, 3.104), (-7.189e-09, 0.8137, 3.104), (-0.09649, 0.7955, 3.104), (-0.09649, 0.7955, 3.2), (7.189e-09, 0.8137, 3.2), (0.09649, 0.7955, 3.2), (-0.09649, 0.6042, 3.104), (7.189e-09, 0.6042, 3.104), (0.09649, 0.6042, 3.104), (0.09649, 0.6042, 3.2), (-7.189e-09, 0.6042, 3.2), (-0.09649, 0.6042, 3.2)], [], [(0, 1, 3, 2), (8, 13, 7, 6), (6, 7, 5, 4), (14, 19, 1, 0), (8, 6, 4, 16), (11, 3, 1, 19), (7, 13, 17, 5), (13, 12, 18, 17), (12, 11, 19, 18), (2, 10, 14, 0), (10, 9, 15, 14), (9, 8, 16, 15), (4, 5, 17, 16), (16, 17, 18, 15), (15, 18, 19, 14), (2, 3, 11, 10), (10, 11, 12, 9), (9, 12, 13, 8)])
_uv = me_cube_008.uv_layers.new(name='UVMap')
_uv.uv.foreach_set('vector', [0.375, 0.0, 0.625, 0.0, 0.625, 0.25, 0.375, 0.25, 0.375, 0.4375, 0.625, 0.4375, 0.625, 0.5, 0.375, 0.5, 0.375, 0.5, 0.625, 0.5, 0.625, 0.75, 0.375, 0.75, 0.375, 0.9375, 0.625, 0.9375, 0.625, 1.0, 0.375, 1.0, 0.3125, 0.5, 0.375, 0.5, 0.375, 0.75, 0.3125, 0.75, 0.8125, 0.5, 0.875, 0.5, 0.875, 0.75, 0.8125, 0.75, 0.625, 0.5, 0.6875, 0.5, 0.6875, 0.75, 0.625, 0.75, 0.6875, 0.5, 0.75, 0.5, 0.75, 0.75, 0.6875, 0.75, 0.75, 0.5, 0.8125, 0.5, 0.8125, 0.75, 0.75, 0.75, 0.125, 0.5, 0.1875, 0.5, 0.1875, 0.75, 0.125, 0.75, 0.1875, 0.5, 0.25, 0.5, 0.25, 0.75, 0.1875, 0.75, 0.25, 0.5, 0.3125, 0.5, 0.3125, 0.75, 0.25, 0.75, 0.375, 0.75, 0.625, 0.75, 0.625, 0.8125, 0.375, 0.8125, 0.375, 0.8125, 0.625, 0.8125, 0.625, 0.875, 0.375, 0.875, 0.375, 0.875, 0.625, 0.875, 0.625, 0.9375, 0.375, 0.9375, 0.375, 0.25, 0.625, 0.25, 0.625, 0.3125, 0.375, 0.3125, 0.375, 0.3125, 0.625, 0.3125, 0.625, 0.375, 0.375, 0.375, 0.375, 0.375, 0.625, 0.375, 0.625, 0.4375, 0.375, 0.4375])
me_cube_008.materials.append(mat_black_001)
me_cube_008.update()
me_cube_009 = bpy.data.meshes.new('Cube.009')
me_cube_009.from_pydata([(-0.7124, 0.4156, 3.057), (-0.7124, 0.4156, 3.266), (-0.7124, 0.6251, 3.057), (-0.7124, 0.6251, 3.266), (-0.5029, 0.4156, 3.057), (-0.5029, 0.4156, 3.266), (-0.5029, 0.6251, 3.057), (-0.5029, 0.6251, 3.266)], [], [(0, 1, 3, 2), (2, 3, 7, 6), (6, 7, 5, 4), (4, 5, 1, 0), (2, 6, 4, 0), (7, 3, 1, 5)])
_uv = me_cube_009.uv_layers.new(name='UVMap')
_uv.uv.foreach_set('vector', [0.375, 0.0, 0.625, 0.0, 0.625, 0.25, 0.375, 0.25, 0.375, 0.25, 0.625, 0.25, 0.625, 0.5, 0.375, 0.5, 0.375, 0.5, 0.625, 0.5, 0.625, 0.75, 0.375, 0.75, 0.375, 0.75, 0.625, 0.75, 0.625, 1.0, 0.375, 1.0, 0.125, 0.5, 0.375, 0.5, 0.375, 0.75, 0.125, 0.75, 0.625, 0.5, 0.875, 0.5, 0.875, 0.75, 0.625, 0.75])
me_cube_009.materials.append(mat_black_001)
me_cube_009.update()
me_cube_010 = bpy.data.meshes.new('Cube.010')
me_cube_010.from_pydata([(-0.7124, 0.4156, 3.057), (-0.7124, 0.4156, 3.266), (-0.7124, 0.6251, 3.057), (-0.7124, 0.6251, 3.266), (-0.5029, 0.4156, 3.057), (-0.5029, 0.4156, 3.266), (-0.5029, 0.6251, 3.057), (-0.5029, 0.6251, 3.266)], [], [(0, 1, 3, 2), (2, 3, 7, 6), (6, 7, 5, 4), (4, 5, 1, 0), (2, 6, 4, 0), (7, 3, 1, 5)])
_uv = me_cube_010.uv_layers.new(name='UVMap')
_uv.uv.foreach_set('vector', [0.375, 0.0, 0.625, 0.0, 0.625, 0.25, 0.375, 0.25, 0.375, 0.25, 0.625, 0.25, 0.625, 0.5, 0.375, 0.5, 0.375, 0.5, 0.625, 0.5, 0.625, 0.75, 0.375, 0.75, 0.375, 0.75, 0.625, 0.75, 0.625, 1.0, 0.375, 1.0, 0.125, 0.5, 0.375, 0.5, 0.375, 0.75, 0.125, 0.75, 0.625, 0.5, 0.875, 0.5, 0.875, 0.75, 0.625, 0.75])
me_cube_010.materials.append(mat_black_001)
me_cube_010.update()
me_sphere_001 = bpy.data.meshes.new('Sphere.001')
me_sphere_001.from_pydata([(0.0, 0.7727, 2.758), (0.7858, 0.513, 3.806), (0.7858, 0.513, 2.895), (0.7858, -0.3943, 3.806), (0.7858, -0.3943, 2.895), (-1.249e-07, -0.654, 3.806), (-1.249e-07, -0.654, 2.889), (0.0, 0.05937, 4.083), (-0.7858, -0.3943, 3.806), (-0.7858, -0.3943, 2.895), (-0.7858, 0.513, 3.806), (-0.7858, 0.513, 2.895), (2.186e-07, 0.7727, 3.806)], [], [(0, 12, 1, 2), (7, 10, 8, 5), (2, 1, 3, 4), (4, 3, 5, 6), (3, 7, 5), (6, 5, 8, 9), (7, 3, 1, 12), (9, 8, 10, 11), (11, 10, 12, 0), (10, 7, 12), (6, 9, 11, 0, 2, 4)])
_uv = me_sphere_001.uv_layers.new(name='UVMap')
_uv.uv.foreach_set('vector', [0.6667, 0.3333, 0.6667, 0.6667, 0.5, 0.6667, 0.5, 0.3333, 0.9167, 1.0, 0.8333, 0.6667, 0.0, 0.6667, 0.1667, 0.6667, 0.5, 0.3333, 0.5, 0.6667, 0.3333, 0.6667, 0.3333, 0.3333, 0.3333, 0.3333, 0.3333, 0.6667, 0.1667, 0.6667, 0.1667, 0.3333, 0.3333, 0.6667, 0.25, 1.0, 0.1667, 0.6667, 0.1667, 0.3333, 0.1667, 0.6667, 0.0, 0.6667, 0.0, 0.3333, 0.4167, 1.0, 0.3333, 0.6667, 0.5, 0.6667, 0.6667, 0.6667, 1.0, 0.3333, 1.0, 0.6667, 0.8333, 0.6667, 0.8333, 0.3333, 0.8333, 0.3333, 0.8333, 0.6667, 0.6667, 0.6667, 0.6667, 0.3333, 0.8333, 0.6667, 0.75, 1.0, 0.6667, 0.6667, 0.1667, 0.3333, 1.0, 0.3333, 0.8333, 0.3333, 0.6667, 0.3333, 0.5, 0.3333, 0.3333, 0.3333])
me_sphere_001.materials.append(mat_bodycolor_001)
me_sphere_001.update()
me_cube_011 = bpy.data.meshes.new('Cube.011')
me_cube_011.from_pydata([(0.5029, 0.4156, 3.057), (0.5029, 0.4156, 3.266), (0.5029, 0.6251, 3.057), (0.5029, 0.6251, 3.266), (0.7124, 0.4156, 3.057), (0.7124, 0.4156, 3.266), (0.7124, 0.6251, 3.057), (0.7124, 0.6251, 3.266)], [], [(0, 1, 3, 2), (2, 3, 7, 6), (6, 7, 5, 4), (4, 5, 1, 0), (2, 6, 4, 0), (7, 3, 1, 5)])
_uv = me_cube_011.uv_layers.new(name='UVMap')
_uv.uv.foreach_set('vector', [0.375, 0.0, 0.625, 0.0, 0.625, 0.25, 0.375, 0.25, 0.375, 0.25, 0.625, 0.25, 0.625, 0.5, 0.375, 0.5, 0.375, 0.5, 0.625, 0.5, 0.625, 0.75, 0.375, 0.75, 0.375, 0.75, 0.625, 0.75, 0.625, 1.0, 0.375, 1.0, 0.125, 0.5, 0.375, 0.5, 0.375, 0.75, 0.125, 0.75, 0.625, 0.5, 0.875, 0.5, 0.875, 0.75, 0.625, 0.75])
me_cube_011.materials.append(mat_eyewhite_001)
me_cube_011.update()
me_cube_012 = bpy.data.meshes.new('Cube.012')
me_cube_012.from_pydata([(-0.7124, 0.4156, 3.057), (-0.7124, 0.4156, 3.266), (-0.7124, 0.6251, 3.057), (-0.7124, 0.6251, 3.266), (-0.5029, 0.4156, 3.057), (-0.5029, 0.4156, 3.266), (-0.5029, 0.6251, 3.057), (-0.5029, 0.6251, 3.266)], [], [(0, 1, 3, 2), (2, 3, 7, 6), (6, 7, 5, 4), (4, 5, 1, 0), (2, 6, 4, 0), (7, 3, 1, 5)])
_uv = me_cube_012.uv_layers.new(name='UVMap')
_uv.uv.foreach_set('vector', [0.375, 0.0, 0.625, 0.0, 0.625, 0.25, 0.375, 0.25, 0.375, 0.25, 0.625, 0.25, 0.625, 0.5, 0.375, 0.5, 0.375, 0.5, 0.625, 0.5, 0.625, 0.75, 0.375, 0.75, 0.375, 0.75, 0.625, 0.75, 0.625, 1.0, 0.375, 1.0, 0.125, 0.5, 0.375, 0.5, 0.375, 0.75, 0.125, 0.75, 0.625, 0.5, 0.875, 0.5, 0.875, 0.75, 0.625, 0.75])
me_cube_012.materials.append(mat_eyewhite_001)
me_cube_012.update()
arm_armature = bpy.data.armatures.new('Armature')  # bones are not reproduced
arm_armature_001 = bpy.data.armatures.new('Armature.001')  # bones are not reproduced

# ---- objects
ob_armature = bpy.data.objects.new('Armature', arm_armature)
ob_tophat = bpy.data.objects.new('TopHat', me_cylinder)
ob_scarfred = bpy.data.objects.new('ScarfRed', me_cylinder_001)
ob_scarfblue = bpy.data.objects.new('ScarfBlue', me_cylinder_002)
ob_body = bpy.data.objects.new('Body', me_cube_001)
ob_head = bpy.data.objects.new('head', me_sphere)
ob_eyel = bpy.data.objects.new('EYEL', me_cube_003)
ob_eyer = bpy.data.objects.new('EYER', me_cube_002)
ob_irisl = bpy.data.objects.new('IRISL', me_cube_005)
ob_irisr = bpy.data.objects.new('IRISR', me_cube_006)
ob_mouth = bpy.data.objects.new('MOUTH', me_cube_004)
ob_irisl_002 = bpy.data.objects.new('IRISL.002', me_cube_014)
ob_armature_001 = bpy.data.objects.new('Armature.001', arm_armature_001)
ob_irisr_002 = bpy.data.objects.new('IRISR.002', me_cube_016)
ob_mouth_001 = bpy.data.objects.new('MOUTH.001', me_cube_008)
ob_irisr_001 = bpy.data.objects.new('IRISR.001', me_cube_009)
ob_irisl_001 = bpy.data.objects.new('IRISL.001', me_cube_010)
ob_head_001 = bpy.data.objects.new('head.001', me_sphere_001)
ob_eyer_001 = bpy.data.objects.new('EYER.001', me_cube_011)
ob_eyel_001 = bpy.data.objects.new('EYEL.001', me_cube_012)

# ---- transforms, parenting, visibility, modifiers, constraints
ob_armature.location = (0.0, 0.0, 0.0)
ob_armature.show_in_front = True
ob_tophat.parent = ob_head
ob_tophat.location = (0.0, 0.0, 3.687)
ob_tophat.rotation_euler = (0.0, 0.0, 3.142)
ob_tophat.scale = (-1.15, -1.142, -0.09094)
ob_scarfred.parent = ob_head
ob_scarfred.location = (0.0, 0.0, 2.661)
ob_scarfred.rotation_euler = (-0.1075, 0.0, 0.0)
ob_scarfred.scale = (0.5335, 0.5335, 0.1868)
ob_scarfblue.parent = ob_head
ob_scarfblue.location = (0.0, 0.0, 2.661)
ob_scarfblue.rotation_euler = (-0.1075, 0.0, 0.0)
ob_scarfblue.scale = (0.5335, 0.5335, 0.1868)
ob_body.parent = ob_armature
ob_body.location = (0.0, 0.0, 0.0)
_vg = ob_body.vertex_groups.new(name='spine.003')
_vg = ob_body.vertex_groups.new(name='spine.006')
for _i, _w in zip([1, 3, 5, 7, 43, 48, 50], [0.704, 0.8278, 0.8854, 0.8782, 0.02369, 0.02819, 0.02956]): _vg.add([_i], _w, 'REPLACE')
_vg = ob_body.vertex_groups.new(name='shoulder.L')
for _i, _w in zip([1, 3, 5, 7, 42, 43, 44, 45, 46, 47, 48, 49, 50, 51], [0.05769, 0.03764, 0.04379, 0.04336, 0.08344, 0.1168, 0.2771, 0.0934, 0.05221, 0.005961, 0.5059, 0.1044, 0.4335, 0.5804]): _vg.add([_i], _w, 'REPLACE')
_vg = ob_body.vertex_groups.new(name='upper_arm.L')
for _i, _w in zip([1, 7, 10, 11, 16, 19, 42, 43, 44, 46, 47, 48, 49, 50, 51], [0.00665, 0.05104, 0.01484, 0.08137, 0.00376, 0.03971, 0.03204, 0.06847, 0.02107, 0.9122, 0.8428, 0.1888, 0.699, 0.2339, 0.07103]): _vg.add([_i], _w, 'REPLACE')
_vg = ob_body.vertex_groups.new(name='forearm.L')
_vg = ob_body.vertex_groups.new(name='hand.L')
for _i, _w in zip([48, 49, 56, 57, 58, 59], [0.09049, 0.01935, 0.9955, 0.9981, 0.991, 0.9936]): _vg.add([_i], _w, 'REPLACE')
_vg = ob_body.vertex_groups.new(name='shoulder.R')
for _i, _w in zip([1, 3, 42, 43, 44, 48, 49, 50], [0.1397, 0.02744, 0.1322, 0.6329, 0.007968, 0.101, 0.0524, 0.2237]): _vg.add([_i], _w, 'REPLACE')
_vg = ob_body.vertex_groups.new(name='upper_arm.R')
for _i, _w in zip([0, 1, 3, 8, 9, 17, 42, 43, 44, 45, 48, 49, 50, 51], [0.0001973, 0.06907, 0.06615, 0.06834, 0.009846, 0.0379, 0.6505, 0.1652, 0.5565, 0.8028, 0.07505, 0.01121, 0.1282, 0.3734]): _vg.add([_i], _w, 'REPLACE')
_vg = ob_body.vertex_groups.new(name='forearm.R')
_vg = ob_body.vertex_groups.new(name='hand.R')
for _i, _w in zip([42, 44, 45, 52, 53, 54, 55], [0.0001203, 0.08315, 0.004524, 0.9965, 0.9918, 0.9951, 0.9961]): _vg.add([_i], _w, 'REPLACE')
_vg = ob_body.vertex_groups.new(name='pelvis.L')
for _i, _w in zip([0, 4, 8, 11, 15, 16, 49], [0.009663, 0.1055, 0.08348, 0.6437, 0.02234, 0.4036, 0.03219]): _vg.add([_i], _w, 'REPLACE')
_vg = ob_body.vertex_groups.new(name='pelvis.R')
for _i, _w in zip([0, 2, 8, 9, 11, 13, 15, 16, 17, 18, 19, 31, 32, 36, 40, 42], [0.2224, 0.003451, 0.6221, 0.02923, 0.1, 0.01373, 0.1106, 0.4019, 0.08689, 0.3831, 0.08155, 0.06045, 0.004074, 0.08909, 0.01538, 0.03873]): _vg.add([_i], _w, 'REPLACE')
_vg = ob_body.vertex_groups.new(name='thigh.L')
for _i, _w in zip([4, 6, 10, 11, 12, 13, 14, 15, 16, 17, 18, 19, 31, 32, 34, 36, 37, 38, 39, 40, 41, 47], [0.78, 0.8409, 0.9645, 0.1867, 0.7246, 0.2846, 0.007961, 0.5036, 0.0638, 0.05922, 0.2707, 0.7965, 0.168, 0.0009615, 0.07851, 0.03747, 0.2229, 0.07265, 0.5318, 0.6337, 0.1628, 0.07501]): _vg.add([_i], _w, 'REPLACE')
_vg = ob_body.vertex_groups.new(name='shin.L')
for _i, _w in zip([4, 6, 12, 13, 15, 20, 21, 22, 23, 24, 37, 38, 39, 40, 41], [0.07324, 0.1277, 0.198, 0.06422, 0.06952, 0.9729, 0.9913, 0.9977, 1.002, 1.005, 0.7562, 0.9129, 0.2915, 0.2156, 0.8015]): _vg.add([_i], _w, 'REPLACE')
_vg = ob_body.vertex_groups.new(name='thigh.R')
for _i, _w in zip([0, 2, 8, 9, 12, 13, 14, 15, 16, 17, 18, 19, 26, 31, 32, 33, 34, 35, 36, 39, 40, 45], [0.489, 0.7982, 0.2129, 0.9566, 0.05215, 0.5246, 0.7527, 0.1383, 0.06362, 0.8073, 0.2865, 0.06478, 0.01585, 0.3745, 0.06499, 0.07657, 0.615, 0.2272, 0.09813, 0.1349, 0.05149, 0.02364]): _vg.add([_i], _w, 'REPLACE')
_vg = ob_body.vertex_groups.new(name='shin.R')
for _i, _w in zip([0, 2, 13, 14, 15, 25, 26, 27, 28, 29, 30, 31, 32, 33, 34, 35, 36, 39, 40], [0.2292, 0.1574, 0.08632, 0.196, 0.1285, 0.9904, 0.9887, 0.9983, 0.9948, 0.9919, 0.9946, 0.3514, 0.8713, 0.908, 0.2718, 0.7518, 0.7399, 0.0003448, 0.03112]): _vg.add([_i], _w, 'REPLACE')
_vg = ob_body.vertex_groups.new(name='Bone')
for _i, _w in zip([0, 2, 3, 4, 6, 7, 8, 9, 10, 11, 12, 13, 14, 15, 16, 17, 18, 19, 31, 32, 33, 34, 35, 36, 37, 39, 40, 41, 42, 43, 44, 45, 46, 47, 49, 51], [0.201, 0.2283, 0.005707, 0.1258, 0.1694, 0.01705, 0.5844, 0.6063, 0.5637, 0.6275, 0.2225, 0.63, 0.2378, 0.4081, 0.5908, 0.7145, 0.8049, 0.7039, 0.1191, 0.01195, 0.01056, 0.1322, 0.08707, 0.08267, 0.06341, 0.1394, 0.1054, 0.00192, 0.03976, 0.01723, 0.3141, 0.07068, 0.01086, 0.05639, 0.02103, 0.6415]): _vg.add([_i], _w, 'REPLACE')
_vg = ob_body.vertex_groups.new(name='HEAD')
for _i, _w in zip([1, 3, 5, 7, 43, 48, 50], [0.9141, 0.901, 0.9013, 0.9028, 0.04305, 0.0303, 0.03474]): _vg.add([_i], _w, 'REPLACE')
_vg = ob_body.vertex_groups.new(name='Bone.002')
for _i, _w in zip([0, 1, 2, 3, 8, 9, 16, 17, 18, 42, 43, 44, 45, 46, 48, 49, 50, 51, 52, 53, 54, 55], [0.02687, 0.0598, 0.01468, 0.0527, 0.1152, 0.08304, 0.06685, 0.09762, 0.03054, 0.8313, 0.7883, 0.5394, 0.8962, 0.01303, 0.1709, 0.06147, 0.3465, 0.3265, 0.014, 0.05347, 0.09374, 0.04688]): _vg.add([_i], _w, 'REPLACE')
_vg = ob_body.vertex_groups.new(name='Bone.003')
for _i, _w in zip([44, 52, 53, 54, 55], [0.09023, 0.9785, 0.9648, 0.9644, 0.9762]): _vg.add([_i], _w, 'REPLACE')
_vg = ob_body.vertex_groups.new(name='Bone.004')
for _i, _w in zip([5, 7, 10, 11, 16, 18, 19, 42, 43, 44, 46, 47, 48, 49, 50, 51, 58], [0.06297, 0.05285, 0.08282, 0.1176, 0.07183, 0.01423, 0.1003, 0.08938, 0.1605, 0.02485, 0.9219, 0.9011, 0.6992, 0.8573, 0.6678, 0.06556, 0.005369]): _vg.add([_i], _w, 'REPLACE')
_vg = ob_body.vertex_groups.new(name='Bone.005')
for _i, _w in zip([48, 56, 57, 58, 59], [0.08704, 0.9836, 0.9925, 0.9849, 0.9908]): _vg.add([_i], _w, 'REPLACE')
_vg = ob_body.vertex_groups.new(name='Bone.006')
for _i, _w in zip([4, 6, 8, 10, 11, 12, 13, 14, 15, 16, 17, 18, 19, 31, 34, 36, 37, 38, 39, 40, 41], [0.4472, 0.3708, 0.05348, 0.3524, 0.1302, 0.6413, 0.1706, 0.008123, 0.4489, 0.08951, 0.004118, 0.06403, 0.1596, 0.1096, 0.02544, 0.009333, 0.7073, 0.1901, 0.7163, 0.6999, 0.1528]): _vg.add([_i], _w, 'REPLACE')
_vg = ob_body.vertex_groups.new(name='Bone.007')
for _i, _w in zip([4, 6, 11, 12, 15, 16, 20, 21, 22, 23, 24, 37, 38, 39, 40, 41], [0.4065, 0.4292, 0.09075, 0.08593, 0.02665, 0.02587, 0.9871, 0.9931, 0.9976, 1.018, 0.9972, 0.2159, 0.7821, 0.1056, 0.1683, 0.8154]): _vg.add([_i], _w, 'REPLACE')
_vg = ob_body.vertex_groups.new(name='Bone.008')
for _i, _w in zip([0, 2, 8, 9, 13, 14, 15, 16, 17, 18, 25, 26, 31, 32, 33, 34, 35, 36, 39], [0.3277, 0.3231, 0.2755, 0.3175, 0.1505, 0.6133, 0.08358, 0.1459, 0.1506, 0.0572, 0.01125, 0.01722, 0.6451, 0.2247, 0.2124, 0.7194, 0.6565, 0.651, 0.01181]): _vg.add([_i], _w, 'REPLACE')
_vg = ob_body.vertex_groups.new(name='Bone.009')
for _i, _w in zip([0, 2, 14, 25, 26, 27, 28, 29, 30, 31, 32, 33, 34, 35, 36], [0.4195, 0.407, 0.09355, 0.981, 0.9791, 0.9989, 0.9869, 0.9885, 1.007, 0.1124, 0.7244, 0.7477, 0.1028, 0.2365, 0.2239]): _vg.add([_i], _w, 'REPLACE')
_m = ob_body.modifiers.new('Armature', 'ARMATURE')
_m = ob_body.modifiers.new('Armature.001', 'ARMATURE')
_m.object = ob_armature
ob_head.parent = ob_armature
ob_head.location = (0.0, 0.0, 0.0)
_vg = ob_head.vertex_groups.new(name='spine.003')
_vg = ob_head.vertex_groups.new(name='spine.006')
for _i, _w in zip([0, 1, 2, 3, 4, 5, 6, 7, 8, 9, 10, 11, 12], [0.8218, 0.8975, 0.5068, 0.9643, 0.8977, 0.9863, 0.955, 0.9932, 0.9674, 0.8982, 0.9061, 0.4771, 0.9578]): _vg.add([_i], _w, 'REPLACE')
_vg = ob_head.vertex_groups.new(name='shoulder.L')
for _i, _w in zip([0, 1, 2, 3, 4], [0.08798, 0.09488, 0.4703, 0.01396, 0.09518]): _vg.add([_i], _w, 'REPLACE')
_vg = ob_head.vertex_groups.new(name='upper_arm.L')
_vg = ob_head.vertex_groups.new(name='forearm.L')
_vg = ob_head.vertex_groups.new(name='hand.L')
_vg = ob_head.vertex_groups.new(name='shoulder.R')
for _i, _w in zip([0, 8, 9, 10, 11], [0.09025, 0.008642, 0.09559, 0.0872, 0.5027]): _vg.add([_i], _w, 'REPLACE')
_vg = ob_head.vertex_groups.new(name='upper_arm.R')
_vg = ob_head.vertex_groups.new(name='forearm.R')
_vg = ob_head.vertex_groups.new(name='hand.R')
_vg = ob_head.vertex_groups.new(name='pelvis.L')
_vg = ob_head.vertex_groups.new(name='pelvis.R')
_vg = ob_head.vertex_groups.new(name='thigh.L')
_vg = ob_head.vertex_groups.new(name='shin.L')
_vg = ob_head.vertex_groups.new(name='thigh.R')
_vg = ob_head.vertex_groups.new(name='shin.R')
_vg = ob_head.vertex_groups.new(name='Bone')
_vg = ob_head.vertex_groups.new(name='HEAD')
_vg.add([0, 1, 2, 3, 4, 5, 6, 7, 8, 9, 10, 11, 12], 1.0, 'REPLACE')
_vg = ob_head.vertex_groups.new(name='Bone.002')
_vg = ob_head.vertex_groups.new(name='Bone.003')
_vg = ob_head.vertex_groups.new(name='Bone.004')
_vg = ob_head.vertex_groups.new(name='Bone.005')
_vg = ob_head.vertex_groups.new(name='Bone.006')
_vg = ob_head.vertex_groups.new(name='Bone.007')
_vg = ob_head.vertex_groups.new(name='Bone.008')
_vg = ob_head.vertex_groups.new(name='Bone.009')
_m = ob_head.modifiers.new('Armature', 'ARMATURE')
_m = ob_head.modifiers.new('Armature.001', 'ARMATURE')
_m.object = ob_armature
ob_eyel.parent = ob_armature
ob_eyel.location = (0.0, 0.0, 0.0)
ob_eyel.use_mesh_mirror_x = True
_vg = ob_eyel.vertex_groups.new(name='spine.003')
for _i, _w in zip([0, 1, 2, 3, 4, 5, 6, 7], [0.0, 0.0, 0.0, 0.0, 0.0, 0.0, 0.0, 0.0]): _vg.add([_i], _w, 'REPLACE')
_vg = ob_eyel.vertex_groups.new(name='spine.006')
for _i, _w in zip([0, 1, 2, 3, 4, 5, 6, 7], [0.0, 0.0, 0.0, 0.0, 0.0, 0.0, 0.0, 0.0]): _vg.add([_i], _w, 'REPLACE')
_vg = ob_eyel.vertex_groups.new(name='shoulder.L')
_vg = ob_eyel.vertex_groups.new(name='upper_arm.L')
_vg = ob_eyel.vertex_groups.new(name='forearm.L')
_vg = ob_eyel.vertex_groups.new(name='hand.L')
_vg = ob_eyel.vertex_groups.new(name='shoulder.R')
for _i, _w in zip([0, 1, 2, 3, 4, 5, 6, 7], [0.0, 0.0, 0.0, 0.0, 0.0, 0.0, 0.0, 0.0]): _vg.add([_i], _w, 'REPLACE')
_vg = ob_eyel.vertex_groups.new(name='upper_arm.R')
for _i, _w in zip([0, 1, 2, 3, 4, 5, 6, 7], [0.0, 0.0, 0.0, 0.0, 0.0, 0.0, 0.0, 0.0]): _vg.add([_i], _w, 'REPLACE')
_vg = ob_eyel.vertex_groups.new(name='forearm.R')
for _i, _w in zip([0, 1, 2, 3, 4, 5, 6, 7], [0.0, 0.0, 0.0, 0.0, 0.0, 0.0, 0.0, 0.0]): _vg.add([_i], _w, 'REPLACE')
_vg = ob_eyel.vertex_groups.new(name='hand.R')
_vg = ob_eyel.vertex_groups.new(name='pelvis.L')
_vg = ob_eyel.vertex_groups.new(name='pelvis.R')
_vg = ob_eyel.vertex_groups.new(name='thigh.L')
_vg = ob_eyel.vertex_groups.new(name='shin.L')
_vg = ob_eyel.vertex_groups.new(name='thigh.R')
_vg = ob_eyel.vertex_groups.new(name='shin.R')
_vg = ob_eyel.vertex_groups.new(name='Bone')
_vg = ob_eyel.vertex_groups.new(name='HEAD')
for _i, _w in zip([0, 1, 2, 3, 4, 5, 6, 7], [0.9999, 0.9854, 1.0, 1.0, 0.8608, 0.9109, 1.0, 1.0]): _vg.add([_i], _w, 'REPLACE')
_vg = ob_eyel.vertex_groups.new(name='Bone.002')
_vg = ob_eyel.vertex_groups.new(name='Bone.003')
for _i, _w in zip([0, 1, 2, 3, 4, 5, 6, 7], [0.0, 0.0, 0.0, 0.0, 0.0, 0.0, 0.0, 0.0]): _vg.add([_i], _w, 'REPLACE')
_vg = ob_eyel.vertex_groups.new(name='Bone.004')
_vg = ob_eyel.vertex_groups.new(name='Bone.005')
_vg = ob_eyel.vertex_groups.new(name='Bone.006')
_vg = ob_eyel.vertex_groups.new(name='Bone.007')
_vg = ob_eyel.vertex_groups.new(name='Bone.008')
_vg = ob_eyel.vertex_groups.new(name='Bone.009')
_m = ob_eyel.modifiers.new('Armature', 'ARMATURE')
_m = ob_eyel.modifiers.new('Armature.001', 'ARMATURE')
_m.object = ob_armature
ob_eyer.parent = ob_armature
ob_eyer.location = (0.0, 0.0, 0.0)
_vg = ob_eyer.vertex_groups.new(name='spine.003')
for _i, _w in zip([0, 1, 2, 3, 4, 5, 6, 7], [0.0, 0.0, 0.0, 0.0, 0.0, 0.0, 0.0, 0.0]): _vg.add([_i], _w, 'REPLACE')
_vg = ob_eyer.vertex_groups.new(name='spine.006')
for _i, _w in zip([0, 1, 2, 3, 4, 5, 6, 7], [0.0, 0.0, 0.0, 0.0, 0.0, 0.0, 0.0, 0.0]): _vg.add([_i], _w, 'REPLACE')
_vg = ob_eyer.vertex_groups.new(name='shoulder.L')
for _i, _w in zip([0, 1, 2, 3, 4, 5, 6, 7], [0.0, 0.0, 0.0, 0.0, 0.0, 0.0, 0.0, 0.0]): _vg.add([_i], _w, 'REPLACE')
_vg = ob_eyer.vertex_groups.new(name='upper_arm.L')
for _i, _w in zip([0, 1, 2, 3, 4, 5, 6, 7], [0.0, 0.0, 0.0, 0.0, 0.0, 0.0, 0.0, 0.0]): _vg.add([_i], _w, 'REPLACE')
_vg = ob_eyer.vertex_groups.new(name='forearm.L')
for _i, _w in zip([0, 1, 2, 3, 4, 5, 6, 7], [0.0, 0.0, 0.0, 0.0, 0.0, 0.0, 0.0, 0.0]): _vg.add([_i], _w, 'REPLACE')
_vg = ob_eyer.vertex_groups.new(name='hand.L')
for _i, _w in zip([0, 1, 2, 3, 4, 5, 6, 7], [0.0, 0.0, 0.0, 0.0, 0.0, 0.0, 0.0, 0.0]): _vg.add([_i], _w, 'REPLACE')
_vg = ob_eyer.vertex_groups.new(name='shoulder.R')
_vg = ob_eyer.vertex_groups.new(name='upper_arm.R')
_vg = ob_eyer.vertex_groups.new(name='forearm.R')
_vg = ob_eyer.vertex_groups.new(name='hand.R')
_vg = ob_eyer.vertex_groups.new(name='pelvis.L')
_vg = ob_eyer.vertex_groups.new(name='pelvis.R')
_vg = ob_eyer.vertex_groups.new(name='thigh.L')
_vg = ob_eyer.vertex_groups.new(name='shin.L')
_vg = ob_eyer.vertex_groups.new(name='thigh.R')
_vg = ob_eyer.vertex_groups.new(name='shin.R')
_vg = ob_eyer.vertex_groups.new(name='Bone')
_vg = ob_eyer.vertex_groups.new(name='HEAD')
for _i, _w in zip([0, 1, 2, 3, 4, 5, 6, 7], [0.929, 0.9266, 0.9999, 1.0, 0.9988, 0.9927, 0.9999, 1.0]): _vg.add([_i], _w, 'REPLACE')
_vg = ob_eyer.vertex_groups.new(name='Bone.002')
_vg = ob_eyer.vertex_groups.new(name='Bone.003')
_vg = ob_eyer.vertex_groups.new(name='Bone.004')
_vg = ob_eyer.vertex_groups.new(name='Bone.005')
for _i, _w in zip([0, 1, 2, 3, 4, 5, 6, 7], [0.0, 0.0, 0.0, 0.0, 0.0, 0.0, 0.0, 0.0]): _vg.add([_i], _w, 'REPLACE')
_vg = ob_eyer.vertex_groups.new(name='Bone.006')
_vg = ob_eyer.vertex_groups.new(name='Bone.007')
_vg = ob_eyer.vertex_groups.new(name='Bone.008')
_vg = ob_eyer.vertex_groups.new(name='Bone.009')
for _i, _w in zip([0, 1, 2, 3, 4, 5, 6, 7], [0.0, 0.0, 0.0, 0.0, 0.0, 0.0, 0.0, 0.0]): _vg.add([_i], _w, 'REPLACE')
_m = ob_eyer.modifiers.new('Armature', 'ARMATURE')
_m = ob_eyer.modifiers.new('Armature.001', 'ARMATURE')
_m.object = ob_armature
ob_irisl.parent = ob_armature
ob_irisl.location = (0.0, 0.0, 0.0)
_vg = ob_irisl.vertex_groups.new(name='spine.003')
_vg = ob_irisl.vertex_groups.new(name='spine.006')
for _i, _w in zip([0, 1, 2, 3, 4, 5, 6, 7], [0.0, 0.0, 0.0, 0.0, 0.0, 0.0, 0.0, 0.0]): _vg.add([_i], _w, 'REPLACE')
_vg = ob_irisl.vertex_groups.new(name='shoulder.L')
_vg = ob_irisl.vertex_groups.new(name='upper_arm.L')
_vg = ob_irisl.vertex_groups.new(name='forearm.L')
_vg = ob_irisl.vertex_groups.new(name='hand.L')
_vg = ob_irisl.vertex_groups.new(name='shoulder.R')
for _i, _w in zip([0, 1, 2, 3, 4, 5, 6, 7], [0.0, 0.0, 0.0, 0.0, 0.0, 0.0, 0.0, 0.0]): _vg.add([_i], _w, 'REPLACE')
_vg = ob_irisl.vertex_groups.new(name='upper_arm.R')
for _i, _w in zip([0, 1, 2, 3, 4, 5, 6, 7], [0.0, 0.0, 0.0, 0.0, 0.0, 0.0, 0.0, 0.0]): _vg.add([_i], _w, 'REPLACE')
_vg = ob_irisl.vertex_groups.new(name='forearm.R')
for _i, _w in zip([0, 1, 2, 3, 4, 5, 6, 7], [0.0, 0.0, 0.0, 0.0, 0.0, 0.0, 0.0, 0.0]): _vg.add([_i], _w, 'REPLACE')
_vg = ob_irisl.vertex_groups.new(name='hand.R')
for _i, _w in zip([0, 1, 2, 3, 4, 5, 6, 7], [0.0, 0.0, 0.0, 0.0, 0.0, 0.0, 0.0, 0.0]): _vg.add([_i], _w, 'REPLACE')
_vg = ob_irisl.vertex_groups.new(name='pelvis.L')
_vg = ob_irisl.vertex_groups.new(name='pelvis.R')
_vg = ob_irisl.vertex_groups.new(name='thigh.L')
_vg = ob_irisl.vertex_groups.new(name='shin.L')
_vg = ob_irisl.vertex_groups.new(name='thigh.R')
_vg = ob_irisl.vertex_groups.new(name='shin.R')
_vg = ob_irisl.vertex_groups.new(name='Bone')
_vg = ob_irisl.vertex_groups.new(name='HEAD')
for _i, _w in zip([0, 1, 2, 3, 4, 5, 6, 7], [0.9199, 0.9346, 0.9836, 0.9923, 0.9145, 0.927, 0.9806, 0.9884]): _vg.add([_i], _w, 'REPLACE')
_vg = ob_irisl.vertex_groups.new(name='Bone.002')
_vg = ob_irisl.vertex_groups.new(name='Bone.003')
for _i, _w in zip([0, 1, 2, 3, 4, 5, 6, 7], [0.0, 0.0, 0.0, 0.0, 0.0, 0.0, 0.0, 0.0]): _vg.add([_i], _w, 'REPLACE')
_vg = ob_irisl.vertex_groups.new(name='Bone.004')
_vg = ob_irisl.vertex_groups.new(name='Bone.005')
_vg = ob_irisl.vertex_groups.new(name='Bone.006')
_vg = ob_irisl.vertex_groups.new(name='Bone.007')
_vg = ob_irisl.vertex_groups.new(name='Bone.008')
_vg = ob_irisl.vertex_groups.new(name='Bone.009')
for _i, _w in zip([0, 1, 2, 3, 4, 5, 6, 7], [0.0, 0.0, 0.0, 0.0, 0.0, 0.0, 0.0, 0.0]): _vg.add([_i], _w, 'REPLACE')
_m = ob_irisl.modifiers.new('Armature', 'ARMATURE')
_m = ob_irisl.modifiers.new('Armature.001', 'ARMATURE')
_m.object = ob_armature
ob_irisr.parent = ob_armature
ob_irisr.location = (0.0, 0.0, 0.0)
_vg = ob_irisr.vertex_groups.new(name='spine.003')
_vg = ob_irisr.vertex_groups.new(name='spine.006')
for _i, _w in zip([0, 1, 2, 3, 4, 5, 6, 7], [0.0, 0.0, 0.0, 0.0, 0.0, 0.0, 0.0, 0.0]): _vg.add([_i], _w, 'REPLACE')
_vg = ob_irisr.vertex_groups.new(name='shoulder.L')
_vg = ob_irisr.vertex_groups.new(name='upper_arm.L')
for _i, _w in zip([0, 1, 2, 3, 4, 5, 6, 7], [0.0, 0.0, 0.0, 0.0, 0.0, 0.0, 0.0, 0.0]): _vg.add([_i], _w, 'REPLACE')
_vg = ob_irisr.vertex_groups.new(name='forearm.L')
for _i, _w in zip([0, 1, 2, 3, 4, 5, 6, 7], [0.0, 0.0, 0.0, 0.0, 0.0, 0.0, 0.0, 0.0]): _vg.add([_i], _w, 'REPLACE')
_vg = ob_irisr.vertex_groups.new(name='hand.L')
for _i, _w in zip([0, 1, 2, 3, 4, 5, 6, 7], [0.0, 0.0, 0.0, 0.0, 0.0, 0.0, 0.0, 0.0]): _vg.add([_i], _w, 'REPLACE')
_vg = ob_irisr.vertex_groups.new(name='shoulder.R')
_vg = ob_irisr.vertex_groups.new(name='upper_arm.R')
_vg = ob_irisr.vertex_groups.new(name='forearm.R')
_vg = ob_irisr.vertex_groups.new(name='hand.R')
_vg = ob_irisr.vertex_groups.new(name='pelvis.L')
_vg = ob_irisr.vertex_groups.new(name='pelvis.R')
_vg = ob_irisr.vertex_groups.new(name='thigh.L')
_vg = ob_irisr.vertex_groups.new(name='shin.L')
_vg = ob_irisr.vertex_groups.new(name='thigh.R')
_vg = ob_irisr.vertex_groups.new(name='shin.R')
_vg = ob_irisr.vertex_groups.new(name='Bone')
_vg = ob_irisr.vertex_groups.new(name='HEAD')
for _i, _w in zip([0, 1, 2, 3, 4, 5, 6, 7], [0.9487, 0.9562, 0.9966, 0.9987, 0.951, 0.9501, 0.9975, 0.9951]): _vg.add([_i], _w, 'REPLACE')
_vg = ob_irisr.vertex_groups.new(name='Bone.002')
_vg = ob_irisr.vertex_groups.new(name='Bone.003')
_vg = ob_irisr.vertex_groups.new(name='Bone.004')
_vg = ob_irisr.vertex_groups.new(name='Bone.005')
for _i, _w in zip([0, 1, 2, 3, 4, 5, 6, 7], [0.0, 0.03322, 0.0, 0.001874, 0.01598, 0.0, 0.0, 0.0]): _vg.add([_i], _w, 'REPLACE')
_vg = ob_irisr.vertex_groups.new(name='Bone.006')
_vg = ob_irisr.vertex_groups.new(name='Bone.007')
_vg = ob_irisr.vertex_groups.new(name='Bone.008')
_vg = ob_irisr.vertex_groups.new(name='Bone.009')
_m = ob_irisr.modifiers.new('Armature', 'ARMATURE')
_m = ob_irisr.modifiers.new('Armature.001', 'ARMATURE')
_m.object = ob_armature
ob_mouth.parent = ob_armature
ob_mouth.location = (0.0, 0.0, 0.0)
_vg = ob_mouth.vertex_groups.new(name='spine.003')
for _i, _w in zip([0, 1, 2, 3, 4, 5, 6, 7, 8, 9, 10, 11, 12, 13, 14, 15, 16, 17, 18, 19], [0.2294, 0.2307, 0.2303, 0.237, 0.2313, 0.2316, 0.2322, 0.2371, 0.2347, 0.236, 0.2337, 0.2525, 0.2573, 0.2533, 0.2313, 0.2322, 0.2321, 0.2334, 0.2333, 0.233]): _vg.add([_i], _w, 'REPLACE')
_vg = ob_mouth.vertex_groups.new(name='spine.006')
for _i, _w in zip([0, 1, 2, 3, 4, 5, 6, 7, 8, 9, 10, 11, 12, 13, 14, 15, 16, 17, 18, 19], [0.6033, 0.5957, 0.6145, 0.6057, 0.5983, 0.5914, 0.6105, 0.6044, 0.6104, 0.6108, 0.6125, 0.5915, 0.5874, 0.59, 0.6002, 0.5979, 0.5979, 0.5886, 0.5861, 0.5904]): _vg.add([_i], _w, 'REPLACE')
_vg = ob_mouth.vertex_groups.new(name='shoulder.L')
_vg = ob_mouth.vertex_groups.new(name='upper_arm.L')
for _i, _w in zip([0, 1, 2, 3, 4, 5, 6, 7, 8, 9, 10, 11, 12, 13, 14, 15, 16, 17, 18, 19], [0.08074, 0.08507, 0.07428, 0.07544, 0.07928, 0.08065, 0.07392, 0.07438, 0.07323, 0.07273, 0.07324, 0.07415, 0.0737, 0.07418, 0.08023, 0.08071, 0.08044, 0.08583, 0.08602, 0.08276]): _vg.add([_i], _w, 'REPLACE')
_vg = ob_mouth.vertex_groups.new(name='forearm.L')
_vg = ob_mouth.vertex_groups.new(name='hand.L')
_vg = ob_mouth.vertex_groups.new(name='shoulder.R')
_vg = ob_mouth.vertex_groups.new(name='upper_arm.R')
for _i, _w in zip([0, 1, 2, 3, 4, 5, 6, 7, 8, 9, 10, 11, 12, 13, 14, 15, 16, 17, 18, 19], [0.0, 0.0, 0.0, 0.0, 0.0, 0.0, 0.0, 0.0, 0.0, 0.0, 0.0, 0.0, 0.0, 0.0, 0.0, 0.0, 0.0, 0.0, 0.0, 0.0]): _vg.add([_i], _w, 'REPLACE')
_vg = ob_mouth.vertex_groups.new(name='forearm.R')
_vg = ob_mouth.vertex_groups.new(name='hand.R')
_vg = ob_mouth.vertex_groups.new(name='pelvis.L')
_vg = ob_mouth.vertex_groups.new(name='pelvis.R')
_vg = ob_mouth.vertex_groups.new(name='thigh.L')
_vg = ob_mouth.vertex_groups.new(name='shin.L')
_vg = ob_mouth.vertex_groups.new(name='thigh.R')
_vg = ob_mouth.vertex_groups.new(name='shin.R')
_vg = ob_mouth.vertex_groups.new(name='Bone')
for _i, _w in zip([0, 1, 2, 3, 4, 5, 6, 7, 8, 9, 10, 11, 12, 13, 14, 15, 16, 17, 18, 19], [0.0, 0.0, 0.0, 0.0, 0.0, 0.0, 0.0, 0.0, 0.0, 0.0, 0.0, 0.0, 0.0, 0.0, 0.0, 0.0, 0.0, 0.0, 0.0, 0.0]): _vg.add([_i], _w, 'REPLACE')
_vg = ob_mouth.vertex_groups.new(name='HEAD')
for _i, _w in zip([0, 1, 2, 3, 4, 5, 6, 7, 8, 9, 10, 11, 12, 13, 14, 15, 16, 17, 18, 19], [0.896, 0.8871, 0.9998, 0.9998, 0.9349, 0.9344, 1.0, 1.0, 1.0, 1.0, 1.0, 1.0, 0.9998, 0.9999, 0.903, 0.8616, 0.9008, 0.8838, 0.8325, 0.8829]): _vg.add([_i], _w, 'REPLACE')
_vg = ob_mouth.vertex_groups.new(name='Bone.002')
for _i, _w in zip([0, 1, 2, 3, 4, 5, 6, 7, 8, 9, 10, 11, 12, 13, 14, 15, 16, 17, 18, 19], [0.0, 0.0, 0.0, 0.0, 0.0, 0.0, 0.0, 0.0, 0.0, 0.0, 0.0, 0.0, 0.0, 0.0, 0.0, 0.0, 0.0, 0.0, 0.0, 0.0]): _vg.add([_i], _w, 'REPLACE')
_vg = ob_mouth.vertex_groups.new(name='Bone.003')
for _i, _w in zip([0, 1, 14, 15, 18, 19], [0.002908, 0.005162, 0.003237, 0.0001595, 0.001999, 0.0114]): _vg.add([_i], _w, 'REPLACE')
_vg = ob_mouth.vertex_groups.new(name='Bone.004')
for _i, _w in zip([0, 1, 2, 3, 4, 5, 6, 7, 8, 9, 10, 11, 12, 13, 14, 15, 16, 17, 18, 19], [0.0, 0.0, 0.0, 0.0, 0.0, 0.0, 0.0, 0.0, 0.0, 0.0, 0.0, 0.0, 0.0, 0.0, 0.0, 0.0, 0.0, 0.0, 0.0, 0.0]): _vg.add([_i], _w, 'REPLACE')
_vg = ob_mouth.vertex_groups.new(name='Bone.005')
_vg = ob_mouth.vertex_groups.new(name='Bone.006')
_vg = ob_mouth.vertex_groups.new(name='Bone.007')
_vg = ob_mouth.vertex_groups.new(name='Bone.008')
_vg = ob_mouth.vertex_groups.new(name='Bone.009')
_m = ob_mouth.modifiers.new('Armature', 'ARMATURE')
_m = ob_mouth.modifiers.new('Armature.001', 'ARMATURE')
_m.object = ob_armature
ob_irisl_002.parent = ob_armature
ob_irisl_002.location = (0.0, 0.0, 0.0)
_vg = ob_irisl_002.vertex_groups.new(name='spine.003')
_vg = ob_irisl_002.vertex_groups.new(name='spine.006')
for _i, _w in zip([0, 1, 2, 3, 4, 5, 6, 7, 8, 9, 10, 11], [0.0, 0.0, 0.0, 0.0, 0.0, 0.0, 0.0, 0.0, 0.0, 0.0, 0.0, 0.0]): _vg.add([_i], _w, 'REPLACE')
_vg = ob_irisl_002.vertex_groups.new(name='shoulder.L')
_vg = ob_irisl_002.vertex_groups.new(name='upper_arm.L')
_vg = ob_irisl_002.vertex_groups.new(name='forearm.L')
_vg = ob_irisl_002.vertex_groups.new(name='hand.L')
_vg = ob_irisl_002.vertex_groups.new(name='shoulder.R')
for _i, _w in zip([0, 1, 2, 3, 4, 5, 6, 7, 8, 9, 10, 11], [0.0, 0.0, 0.0, 0.0, 0.0, 0.0, 0.0, 0.0, 0.0, 0.0, 0.0, 0.0]): _vg.add([_i], _w, 'REPLACE')
_vg = ob_irisl_002.vertex_groups.new(name='upper_arm.R')
for _i, _w in zip([0, 1, 2, 3, 4, 5, 6, 7, 8, 9, 10, 11], [0.0, 0.0, 0.0, 0.0, 0.0, 0.0, 0.0, 0.0, 0.0, 0.0, 0.0, 0.0]): _vg.add([_i], _w, 'REPLACE')
_vg = ob_irisl_002.vertex_groups.new(name='forearm.R')
for _i, _w in zip([0, 1, 2, 3, 4, 5, 6, 7, 8, 9, 10, 11], [0.0, 0.0, 0.0, 0.0, 0.0, 0.0, 0.0, 0.0, 0.0, 0.0, 0.0, 0.0]): _vg.add([_i], _w, 'REPLACE')
_vg = ob_irisl_002.vertex_groups.new(name='hand.R')
for _i, _w in zip([0, 1, 2, 3, 4, 5, 6, 7, 8, 9, 10, 11], [0.0, 0.0, 0.0, 0.0, 0.0, 0.0, 0.0, 0.0, 0.0, 0.0, 0.0, 0.0]): _vg.add([_i], _w, 'REPLACE')
_vg = ob_irisl_002.vertex_groups.new(name='pelvis.L')
_vg = ob_irisl_002.vertex_groups.new(name='pelvis.R')
_vg = ob_irisl_002.vertex_groups.new(name='thigh.L')
_vg = ob_irisl_002.vertex_groups.new(name='shin.L')
_vg = ob_irisl_002.vertex_groups.new(name='thigh.R')
_vg = ob_irisl_002.vertex_groups.new(name='shin.R')
_vg = ob_irisl_002.vertex_groups.new(name='Bone')
_vg = ob_irisl_002.vertex_groups.new(name='HEAD')
for _i, _w in zip([0, 1, 2, 3, 4, 5, 6, 7, 8, 9, 10, 11], [0.9199, 0.9346, 0.9836, 0.9923, 0.9145, 0.927, 0.9806, 0.9884, 0.9836, 0.9199, 0.9346, 0.9923]): _vg.add([_i], _w, 'REPLACE')
_vg = ob_irisl_002.vertex_groups.new(name='Bone.002')
_vg = ob_irisl_002.vertex_groups.new(name='Bone.003')
for _i, _w in zip([0, 1, 2, 3, 4, 5, 6, 7, 8, 9, 10, 11], [0.0, 0.0, 0.0, 0.0, 0.0, 0.0, 0.0, 0.0, 0.0, 0.0, 0.0, 0.0]): _vg.add([_i], _w, 'REPLACE')
_vg = ob_irisl_002.vertex_groups.new(name='Bone.004')
_vg = ob_irisl_002.vertex_groups.new(name='Bone.005')
_vg = ob_irisl_002.vertex_groups.new(name='Bone.006')
_vg = ob_irisl_002.vertex_groups.new(name='Bone.007')
_vg = ob_irisl_002.vertex_groups.new(name='Bone.008')
_vg = ob_irisl_002.vertex_groups.new(name='Bone.009')
for _i, _w in zip([0, 1, 2, 3, 4, 5, 6, 7, 8, 9, 10, 11], [0.0, 0.0, 0.0, 0.0, 0.0, 0.0, 0.0, 0.0, 0.0, 0.0, 0.0, 0.0]): _vg.add([_i], _w, 'REPLACE')
_m = ob_irisl_002.modifiers.new('Armature', 'ARMATURE')
_m = ob_irisl_002.modifiers.new('Armature.001', 'ARMATURE')
_m.object = ob_armature
ob_armature_001.location = (0.0, 0.0, 0.0)
ob_armature_001.show_in_front = True
ob_irisr_002.parent = ob_armature
ob_irisr_002.location = (0.0, 0.0, 0.0)
_vg = ob_irisr_002.vertex_groups.new(name='spine.003')
_vg = ob_irisr_002.vertex_groups.new(name='spine.006')
for _i, _w in zip([0, 1, 2, 3, 4, 5, 6, 7, 8, 9, 10, 11], [0.0, 0.0, 0.0, 0.0, 0.0, 0.0, 0.0, 0.0, 0.0, 0.0, 0.0, 0.0]): _vg.add([_i], _w, 'REPLACE')
_vg = ob_irisr_002.vertex_groups.new(name='shoulder.L')
_vg = ob_irisr_002.vertex_groups.new(name='upper_arm.L')
for _i, _w in zip([0, 1, 2, 3, 4, 5, 6, 7, 8, 9, 10, 11], [0.0, 0.0, 0.0, 0.0, 0.0, 0.0, 0.0, 0.0, 0.0, 0.0, 0.0, 0.0]): _vg.add([_i], _w, 'REPLACE')
_vg = ob_irisr_002.vertex_groups.new(name='forearm.L')
for _i, _w in zip([0, 1, 2, 3, 4, 5, 6, 7, 8, 9, 10, 11], [0.0, 0.0, 0.0, 0.0, 0.0, 0.0, 0.0, 0.0, 0.0, 0.0, 0.0, 0.0]): _vg.add([_i], _w, 'REPLACE')
_vg = ob_irisr_002.vertex_groups.new(name='hand.L')
for _i, _w in zip([0, 1, 2, 3, 4, 5, 6, 7, 8, 9, 10, 11], [0.0, 0.0, 0.0, 0.0, 0.0, 0.0, 0.0, 0.0, 0.0, 0.0, 0.0, 0.0]): _vg.add([_i], _w, 'REPLACE')
_vg = ob_irisr_002.vertex_groups.new(name='shoulder.R')
_vg = ob_irisr_002.vertex_groups.new(name='upper_arm.R')
_vg = ob_irisr_002.vertex_groups.new(name='forearm.R')
_vg = ob_irisr_002.vertex_groups.new(name='hand.R')
_vg = ob_irisr_002.vertex_groups.new(name='pelvis.L')
_vg = ob_irisr_002.vertex_groups.new(name='pelvis.R')
_vg = ob_irisr_002.vertex_groups.new(name='thigh.L')
_vg = ob_irisr_002.vertex_groups.new(name='shin.L')
_vg = ob_irisr_002.vertex_groups.new(name='thigh.R')
_vg = ob_irisr_002.vertex_groups.new(name='shin.R')
_vg = ob_irisr_002.vertex_groups.new(name='Bone')
_vg = ob_irisr_002.vertex_groups.new(name='HEAD')
for _i, _w in zip([0, 1, 2, 3, 4, 5, 6, 7, 8, 9, 10, 11], [0.9487, 0.9562, 0.9966, 0.9987, 0.951, 0.9501, 0.9975, 0.9951, 0.9951, 0.9975, 0.951, 0.9501]): _vg.add([_i], _w, 'REPLACE')
_vg = ob_irisr_002.vertex_groups.new(name='Bone.002')
_vg = ob_irisr_002.vertex_groups.new(name='Bone.003')
_vg = ob_irisr_002.vertex_groups.new(name='Bone.004')
_vg = ob_irisr_002.vertex_groups.new(name='Bone.005')
for _i, _w in zip([0, 1, 2, 3, 4, 5, 6, 7, 8, 9, 10, 11], [0.0, 0.03322, 0.0, 0.001874, 0.01598, 0.0, 0.0, 0.0, 0.0, 0.0, 0.01598, 0.0]): _vg.add([_i], _w, 'REPLACE')
_vg = ob_irisr_002.vertex_groups.new(name='Bone.006')
_vg = ob_irisr_002.vertex_groups.new(name='Bone.007')
_vg = ob_irisr_002.vertex_groups.new(name='Bone.008')
_vg = ob_irisr_002.vertex_groups.new(name='Bone.009')
_m = ob_irisr_002.modifiers.new('Armature', 'ARMATURE')
_m = ob_irisr_002.modifiers.new('Armature.001', 'ARMATURE')
_m.object = ob_armature
ob_mouth_001.location = (0.0, 0.0, 0.0)
ob_irisr_001.location = (0.9125, 0.3445, 1.594)
ob_irisr_001.scale = (0.4946, 0.4946, 0.4946)
ob_irisl_001.location = (-0.3105, 0.3445, 1.594)
ob_irisl_001.scale = (0.4946, 0.4946, 0.4946)
ob_head_001.location = (0.0, 0.0, 0.0)
ob_eyer_001.location = (0.0, 0.0, 0.0)
ob_eyel_001.location = (0.0, 0.0, 0.0)

# ---- collection membership
scene.collection.objects.link(ob_armature)
scene.collection.objects.link(ob_tophat)
scene.collection.objects.link(ob_scarfred)
scene.collection.objects.link(ob_scarfblue)
col_characterbase.objects.link(ob_body)
col_characterbase.objects.link(ob_head)
col_characterbase.objects.link(ob_eyel)
col_characterbase.objects.link(ob_eyer)
col_characterbase.objects.link(ob_irisl)
col_characterbase.objects.link(ob_irisr)
col_characterbase.objects.link(ob_mouth)
col_characterbase.objects.link(ob_irisl_002)
col_characterbase.objects.link(ob_armature_001)
col_characterbase.objects.link(ob_irisr_002)
col_head.objects.link(ob_mouth_001)
col_head.objects.link(ob_irisr_001)
col_head.objects.link(ob_irisl_001)
col_head.objects.link(ob_head_001)
col_head.objects.link(ob_eyer_001)
col_head.objects.link(ob_eyel_001)
def _layer_coll(name, lc=None):
    lc = lc or bpy.context.view_layer.layer_collection
    for c in lc.children:
        if c.name == name: return c
        r = _layer_coll(name, c)
        if r: return r
_layer_coll('HEAD').exclude = True

# ---- scene / render settings (as saved in the file)
scene.frame_start = 1; scene.frame_end = 12; scene.frame_set(0)
scene.render.engine = 'BLENDER_EEVEE_NEXT'
bpy.context.view_layer.update()

# ---- added for rendering (the .blend has no active camera and no usable light): camera, sun
cam_auto = bpy.data.cameras.new('AutoCamera')
cam_auto.lens = 50.0
cam_auto.sensor_width = 36.0
cam_auto.clip_end = 1000.0
ob_auto_camera = bpy.data.objects.new('AutoCamera', cam_auto)
scene.collection.objects.link(ob_auto_camera)
ob_auto_camera.location = (5.24022, -6.23865, 6.57942)
ob_auto_camera.rotation_euler = (1.09748, -7.21219e-08, 0.694738)
scene.camera = ob_auto_camera
light_auto_sun = bpy.data.lights.new('AutoSun', 'SUN')
light_auto_sun.energy = 3.0
light_auto_sun.angle = 0.0523599
ob_auto_sun = bpy.data.objects.new('AutoSun', light_auto_sun)
scene.collection.objects.link(ob_auto_sun)
ob_auto_sun.rotation_euler = (0.872665, 0.174533, 0.523599)
bpy.context.view_layer.update()
